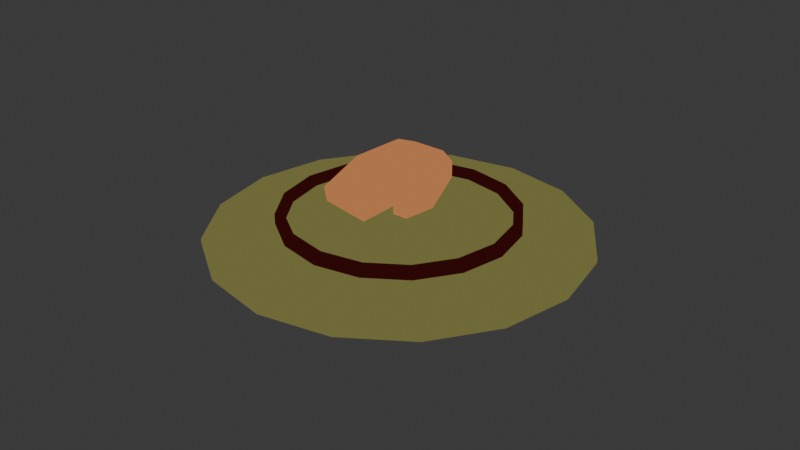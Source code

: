 # Source: instruments.blend  (saved by Blender 4.4.32; exported with 4.5.12 LTS)
import bpy
from mathutils import Matrix  # noqa: F401  (used for matrix-valued properties, if any)

bpy.ops.wm.read_factory_settings(use_empty=True)
scene = bpy.context.scene
scene.name = 'Scene'

# ---- collections
col_precussion = bpy.data.collections.new('Precussion'); scene.collection.children.link(col_precussion)
col_strings = bpy.data.collections.new('Strings'); scene.collection.children.link(col_strings)
col_winds = bpy.data.collections.new('Winds'); scene.collection.children.link(col_winds)

# ---- materials (node trees are filled in below, after node groups)
mat_tunic = bpy.data.materials.new('Tunic')
mat_skin = bpy.data.materials.new('Skin')
mat_fur = bpy.data.materials.new('Fur')
mat_hair = bpy.data.materials.new('Hair')
mat_white = bpy.data.materials.new('White')
mat_black = bpy.data.materials.new('Black')
mat_lips = bpy.data.materials.new('Lips')
mat_bronze = bpy.data.materials.new('Bronze')
mat_hardwood = bpy.data.materials.new('Hardwood')

# ---- material node trees
mat_tunic.use_nodes = True; mat_tunic.node_tree.nodes.clear()
_N = mat_tunic.node_tree.nodes; _L = mat_tunic.node_tree.links
n0 = _N.new('ShaderNodeOutputMaterial'); n0.name = 'Material Output'; n0.location = (300, 300)
n1 = _N.new('ShaderNodeBsdfDiffuse'); n1.name = 'Diffuse BSDF'; n1.location = (-416, 293)
n2 = _N.new('ShaderNodeValToRGB'); n2.name = 'Color Ramp'; n2.location = (21, 315)
n2.color_ramp.interpolation = 'CONSTANT'
while len(n2.color_ramp.elements) > 1: n2.color_ramp.elements.remove(n2.color_ramp.elements[-1])
n2.color_ramp.elements[0].position = 0.0; n2.color_ramp.elements[0].color = (0.0, 0.0279, 0.06205, 1.0)
_e = n2.color_ramp.elements.new(0.5); _e.color = (0.01163, 0.33, 0.4999, 1.0)
_e = n2.color_ramp.elements.new(0.95); _e.color = (0.2542, 1.0, 0.9401, 1.0)
n3 = _N.new('ShaderNodeShaderToRGB'); n3.name = 'Shader to RGB'; n3.location = (-195, 281)
_L.new(n2.outputs[0], n0.inputs[0])
_L.new(n1.outputs[0], n3.inputs[0])
_L.new(n3.outputs[0], n2.inputs[0])
n0.is_active_output = True
mat_skin.use_nodes = True; mat_skin.node_tree.nodes.clear()
_N = mat_skin.node_tree.nodes; _L = mat_skin.node_tree.links
n0 = _N.new('ShaderNodeOutputMaterial'); n0.name = 'Material Output'; n0.location = (300, 300)
n1 = _N.new('ShaderNodeBsdfDiffuse'); n1.name = 'Diffuse BSDF'; n1.location = (-416, 293)
n2 = _N.new('ShaderNodeValToRGB'); n2.name = 'Color Ramp'; n2.location = (21, 315)
n2.color_ramp.interpolation = 'CONSTANT'
while len(n2.color_ramp.elements) > 1: n2.color_ramp.elements.remove(n2.color_ramp.elements[-1])
n2.color_ramp.elements[0].position = 0.0; n2.color_ramp.elements[0].color = (0.06206, 0.01517, 0.004713, 1.0)
_e = n2.color_ramp.elements.new(0.5); _e.color = (0.4995, 0.187, 0.0685, 1.0)
_e = n2.color_ramp.elements.new(0.95); _e.color = (1.0, 0.4593, 0.4059, 1.0)
n3 = _N.new('ShaderNodeShaderToRGB'); n3.name = 'Shader to RGB'; n3.location = (-195, 281)
_L.new(n2.outputs[0], n0.inputs[0])
_L.new(n1.outputs[0], n3.inputs[0])
_L.new(n3.outputs[0], n2.inputs[0])
n0.is_active_output = True
mat_fur.use_nodes = True; mat_fur.node_tree.nodes.clear()
_N = mat_fur.node_tree.nodes; _L = mat_fur.node_tree.links
n0 = _N.new('ShaderNodeOutputMaterial'); n0.name = 'Material Output'; n0.location = (300, 300)
n1 = _N.new('ShaderNodeBsdfDiffuse'); n1.name = 'Diffuse BSDF'; n1.location = (-416, 293)
n2 = _N.new('ShaderNodeValToRGB'); n2.name = 'Color Ramp'; n2.location = (21, 315)
n2.color_ramp.interpolation = 'CONSTANT'
while len(n2.color_ramp.elements) > 1: n2.color_ramp.elements.remove(n2.color_ramp.elements[-1])
n2.color_ramp.elements[0].position = 0.0; n2.color_ramp.elements[0].color = (0.06209, 0.02884, 0.00928, 1.0)
_e = n2.color_ramp.elements.new(0.5); _e.color = (0.499, 0.1953, 0.04199, 1.0)
_e = n2.color_ramp.elements.new(0.95); _e.color = (1.0, 0.5336, 0.2223, 1.0)
n3 = _N.new('ShaderNodeShaderToRGB'); n3.name = 'Shader to RGB'; n3.location = (-195, 281)
_L.new(n2.outputs[0], n0.inputs[0])
_L.new(n1.outputs[0], n3.inputs[0])
_L.new(n3.outputs[0], n2.inputs[0])
n0.is_active_output = True
mat_hair.use_nodes = True; mat_hair.node_tree.nodes.clear()
_N = mat_hair.node_tree.nodes; _L = mat_hair.node_tree.links
n0 = _N.new('ShaderNodeOutputMaterial'); n0.name = 'Material Output'; n0.location = (300, 300)
n1 = _N.new('ShaderNodeBsdfDiffuse'); n1.name = 'Diffuse BSDF'; n1.location = (-416, 293)
n2 = _N.new('ShaderNodeValToRGB'); n2.name = 'Color Ramp'; n2.location = (21, 315)
n2.color_ramp.interpolation = 'CONSTANT'
while len(n2.color_ramp.elements) > 1: n2.color_ramp.elements.remove(n2.color_ramp.elements[-1])
n2.color_ramp.elements[0].position = 0.0; n2.color_ramp.elements[0].color = (0.004135, 0.003392, 0.003294, 1.0)
_e = n2.color_ramp.elements.new(0.5045); _e.color = (0.0142, 0.01055, 0.0107, 1.0)
_e = n2.color_ramp.elements.new(0.95); _e.color = (0.03706, 0.01381, 0.01473, 1.0)
n3 = _N.new('ShaderNodeShaderToRGB'); n3.name = 'Shader to RGB'; n3.location = (-195, 281)
_L.new(n2.outputs[0], n0.inputs[0])
_L.new(n1.outputs[0], n3.inputs[0])
_L.new(n3.outputs[0], n2.inputs[0])
n0.is_active_output = True
mat_white.use_nodes = True; mat_white.node_tree.nodes.clear()
_N = mat_white.node_tree.nodes; _L = mat_white.node_tree.links
n0 = _N.new('ShaderNodeOutputMaterial'); n0.name = 'Material Output'; n0.location = (300, 300)
n1 = _N.new('ShaderNodeBsdfDiffuse'); n1.name = 'Diffuse BSDF'; n1.location = (-57, 283)
_L.new(n1.outputs[0], n0.inputs[0])
n0.is_active_output = True
mat_black.use_nodes = True; mat_black.node_tree.nodes.clear()
_N = mat_black.node_tree.nodes; _L = mat_black.node_tree.links
n0 = _N.new('ShaderNodeOutputMaterial'); n0.name = 'Material Output'; n0.location = (300, 300)
n1 = _N.new('ShaderNodeBsdfDiffuse'); n1.name = 'Diffuse BSDF'; n1.location = (-57, 283)
n1.inputs[0].default_value = (0.0, 0.0, 0.0, 1.0)
_L.new(n1.outputs[0], n0.inputs[0])
n0.is_active_output = True
mat_lips.use_nodes = True; mat_lips.node_tree.nodes.clear()
_N = mat_lips.node_tree.nodes; _L = mat_lips.node_tree.links
n0 = _N.new('ShaderNodeOutputMaterial'); n0.name = 'Material Output'; n0.location = (300, 300)
n1 = _N.new('ShaderNodeBsdfDiffuse'); n1.name = 'Diffuse BSDF'; n1.location = (-416, 293)
n2 = _N.new('ShaderNodeValToRGB'); n2.name = 'Color Ramp'; n2.location = (21, 315)
n2.color_ramp.interpolation = 'CONSTANT'
while len(n2.color_ramp.elements) > 1: n2.color_ramp.elements.remove(n2.color_ramp.elements[-1])
n2.color_ramp.elements[0].position = 0.0; n2.color_ramp.elements[0].color = (0.06209, 0.01013, 0.006348, 1.0)
_e = n2.color_ramp.elements.new(0.5); _e.color = (0.4985, 0.1203, 0.1166, 1.0)
_e = n2.color_ramp.elements.new(0.95); _e.color = (1.0, 0.4194, 0.409, 1.0)
n3 = _N.new('ShaderNodeShaderToRGB'); n3.name = 'Shader to RGB'; n3.location = (-195, 281)
_L.new(n2.outputs[0], n0.inputs[0])
_L.new(n1.outputs[0], n3.inputs[0])
_L.new(n3.outputs[0], n2.inputs[0])
n0.is_active_output = True
mat_bronze.use_nodes = True; mat_bronze.node_tree.nodes.clear()
_N = mat_bronze.node_tree.nodes; _L = mat_bronze.node_tree.links
n0 = _N.new('ShaderNodeOutputMaterial'); n0.name = 'Material Output'; n0.location = (394, 313)
n1 = _N.new('ShaderNodeBsdfMetallic'); n1.name = 'Metallic BSDF'; n1.location = (-414, 333)
n1.inputs[4].default_value = 0.3
n2 = _N.new('ShaderNodeShaderToRGB'); n2.name = 'Shader to RGB'; n2.location = (-96, 308)
n3 = _N.new('ShaderNodeValToRGB'); n3.name = 'Color Ramp'; n3.location = (108, 315)
n3.color_ramp.interpolation = 'CONSTANT'
while len(n3.color_ramp.elements) > 1: n3.color_ramp.elements.remove(n3.color_ramp.elements[-1])
n3.color_ramp.elements[0].position = 0.0; n3.color_ramp.elements[0].color = (0.09361, 0.06934, 0.008578, 1.0)
_e = n3.color_ramp.elements.new(0.4); _e.color = (0.1602, 0.154, 0.04715, 1.0)
_e = n3.color_ramp.elements.new(0.9); _e.color = (1.0, 0.962, 0.3812, 1.0)
_L.new(n3.outputs[0], n0.inputs[0])
_L.new(n1.outputs[0], n2.inputs[0])
_L.new(n2.outputs[0], n3.inputs[0])
n0.is_active_output = True
mat_hardwood.use_nodes = True; mat_hardwood.node_tree.nodes.clear()
_N = mat_hardwood.node_tree.nodes; _L = mat_hardwood.node_tree.links
n0 = _N.new('ShaderNodeOutputMaterial'); n0.name = 'Material Output'; n0.location = (300, 300)
n1 = _N.new('ShaderNodeBsdfDiffuse'); n1.name = 'Diffuse BSDF'; n1.location = (-434, 261)
n2 = _N.new('ShaderNodeShaderToRGB'); n2.name = 'Shader to RGB'; n2.location = (-208, 252)
n3 = _N.new('ShaderNodeValToRGB'); n3.name = 'Color Ramp'; n3.location = (-10, 311)
n3.color_ramp.interpolation = 'CONSTANT'
while len(n3.color_ramp.elements) > 1: n3.color_ramp.elements.remove(n3.color_ramp.elements[-1])
n3.color_ramp.elements[0].position = 0.0; n3.color_ramp.elements[0].color = (0.03316, 0.00333, 0.003186, 1.0)
_e = n3.color_ramp.elements.new(0.7); _e.color = (0.1654, 0.02848, 0.01281, 1.0)
_e = n3.color_ramp.elements.new(0.95); _e.color = (0.3, 0.07245, 0.02628, 1.0)
_L.new(n1.outputs[0], n2.inputs[0])
_L.new(n2.outputs[0], n3.inputs[0])
_L.new(n3.outputs[0], n0.inputs[0])
n0.is_active_output = True

# ---- world
world_world = bpy.data.worlds.new('World'); scene.world = world_world
world_world.use_nodes = True; world_world.node_tree.nodes.clear()
_N = world_world.node_tree.nodes; _L = world_world.node_tree.links
n0 = _N.new('ShaderNodeOutputWorld'); n0.name = 'World Output'; n0.location = (300, 300)
n1 = _N.new('ShaderNodeBackground'); n1.name = 'Background'; n1.location = (10, 300)
n1.inputs[0].default_value = (0.05088, 0.05088, 0.05088, 1.0)
_L.new(n1.outputs[0], n0.inputs[0])
n0.is_active_output = True
world_world.color = (0.05088, 0.05088, 0.05088)
world_world.sun_shadow_jitter_overblur = 0.0

# ---- meshes
me_cube_008 = bpy.data.meshes.new('Cube.008')
me_cube_008.from_pydata([(0.003043, 0.06541, 0.04533), (0.003043, 0.06541, 0.06116), (-0.03471, 0.06541, 0.04533), (-0.03471, 0.06541, 0.06116), (0.01345, -0.07003, 0.03552), (0.01292, -0.07281, 0.05154), (-0.04458, -0.05887, 0.03552), (-0.04511, -0.06165, 0.05154), (-0.04538, 0.05154, 0.04085), (-0.04538, 0.05154, 0.06564), (-0.04917, -0.008585, 0.06564), (0.0206, -0.008585, 0.04085), (-0.04917, -0.008585, 0.04085), (0.0206, -0.008585, 0.06564), (0.02222, 0.0559, 0.03997), (0.02222, 0.0559, 0.05806), (0.04745, -0.007683, 0.03701), (0.04745, -0.007683, 0.05635), (0.02579, -0.04108, 0.03634), (0.02579, -0.04108, 0.05158), (0.04183, -0.04065, 0.03634), (0.04183, -0.04065, 0.05158)], [], [(0, 1, 3, 2), (12, 10, 7, 6), (6, 7, 5, 4), (12, 6, 4, 11), (9, 3, 1), (10, 9, 1, 13), (2, 8, 0), (13, 1, 15, 17), (2, 3, 9, 8), (4, 5, 13, 11), (7, 10, 13, 5), (8, 12, 11, 0), (8, 9, 10, 12), (16, 17, 15, 14), (11, 13, 19, 18), (1, 0, 14, 15), (0, 11, 16, 14), (18, 19, 21, 20), (13, 17, 21, 19), (17, 16, 20, 21), (16, 11, 18, 20)])
me_cube_008.polygons.foreach_set('use_smooth', [True] * 21)
me_cube_008.polygons.foreach_set('material_index', [1, 1, 1, 1, 1, 1, 1, 1, 1, 1, 1, 1, 1, 1, 1, 1, 1, 1, 1, 1, 1])
_uv = me_cube_008.uv_layers.new(name='UVMap')
_uv.uv.foreach_set('vector', [0.375, 0.0, 0.625, 0.0, 0.625, 0.25, 0.375, 0.25, 0.375, 0.4086, 0.625, 0.4086, 0.625, 0.5, 0.375, 0.5, 0.375, 0.5, 0.625, 0.5, 0.625, 0.75, 0.375, 0.75, 0.2836, 0.5, 0.375, 0.5, 0.375, 0.75, 0.2836, 0.75, 0.8409, 0.5, 0.875, 0.5, 0.8409, 0.75, 0.7164, 0.5, 0.8409, 0.5, 0.8409, 0.75, 0.7164, 0.75, 0.125, 0.5, 0.1591, 0.5, 0.125, 0.75, 0.7164, 0.75, 0.8409, 0.75, 0.8409, 0.75, 0.7164, 0.75, 0.375, 0.25, 0.625, 0.25, 0.625, 0.2841, 0.375, 0.2841, 0.375, 0.75, 0.625, 0.75, 0.625, 0.8414, 0.375, 0.8414, 0.625, 0.5, 0.7164, 0.5, 0.7164, 0.75, 0.625, 0.75, 0.1591, 0.5, 0.2836, 0.5, 0.2836, 0.75, 0.1591, 0.75, 0.375, 0.2841, 0.625, 0.2841, 0.625, 0.4086, 0.375, 0.4086, 0.375, 0.8414, 0.625, 0.8414, 0.625, 0.9659, 0.375, 0.9659, 0.375, 0.8414, 0.625, 0.8414, 0.625, 0.8414, 0.375, 0.8414, 0.625, 0.9659, 0.375, 0.9659, 0.375, 0.9659, 0.625, 0.9659, 0.1591, 0.75, 0.2836, 0.75, 0.2836, 0.75, 0.1591, 0.75, 0.375, 0.8414, 0.625, 0.8414, 0.625, 0.8414, 0.375, 0.8414, 0.7164, 0.75, 0.7164, 0.75, 0.7164, 0.75, 0.7164, 0.75, 0.625, 0.8414, 0.375, 0.8414, 0.375, 0.8414, 0.625, 0.8414, 0.2836, 0.75, 0.2836, 0.75, 0.2836, 0.75, 0.2836, 0.75])
me_cube_008.materials.append(mat_tunic)
me_cube_008.materials.append(mat_skin)
me_cube_008.materials.append(mat_fur)
me_cube_008.materials.append(mat_hair)
me_cube_008.materials.append(mat_white)
me_cube_008.materials.append(mat_black)
me_cube_008.materials.append(mat_lips)
me_cube_008.use_mirror_x = True
me_cube_008.use_paint_bone_selection = False
me_cube_008.use_paint_mask_vertex = True
me_cube_008.update()
me_cylinder_001 = bpy.data.meshes.new('Cylinder.001')
me_cylinder_001.from_pydata([(0.0, -4.657e-10, 0.02006), (0.0, -4.657e-10, 0.02506), (0.0, 0.2, -0.01086), (0.07654, 0.1848, -0.01086), (0.07654, 0.1848, -0.005858), (0.0, 0.2, -0.005858), (0.1414, 0.1414, -0.01086), (0.1414, 0.1414, -0.005858), (0.1848, 0.07654, -0.01086), (0.1848, 0.07654, -0.005858), (0.2, 0.0, -0.01086), (0.2, 0.0, -0.005858), (0.1848, -0.07654, -0.01086), (0.1848, -0.07654, -0.005858), (0.1414, -0.1414, -0.01086), (0.1414, -0.1414, -0.005858), (0.07654, -0.1848, -0.01086), (0.07654, -0.1848, -0.005858), (0.0, -0.2, -0.01086), (0.0, -0.2, -0.005858), (-0.07654, -0.1848, -0.01086), (-0.07654, -0.1848, -0.005858), (-0.1414, -0.1414, -0.01086), (-0.1414, -0.1414, -0.005858), (-0.1848, -0.07654, -0.01086), (-0.1848, -0.07654, -0.005858), (-0.2, 0.0, -0.01086), (-0.2, 0.0, -0.005858), (-0.1848, 0.07654, -0.01086), (-0.1848, 0.07654, -0.005858), (-0.1414, 0.1414, -0.01086), (-0.1414, 0.1414, -0.005858), (-0.07654, 0.1848, -0.01086), (-0.07654, 0.1848, -0.005858), (0.0, 0.162, -0.005466), (0.06198, 0.1496, -0.005466), (0.06198, 0.1496, -0.000466), (0.0, 0.162, -0.000466), (0.1145, 0.1145, -0.005466), (0.1145, 0.1145, -0.000466), (0.1496, 0.06198, -0.005466), (0.1496, 0.06198, -0.000466), (0.162, 0.0, -0.005466), (0.162, 0.0, -0.000466), (0.1496, -0.06198, -0.005466), (0.1496, -0.06198, -0.000466), (0.1145, -0.1145, -0.005466), (0.1145, -0.1145, -0.000466), (0.06198, -0.1496, -0.005466), (0.06198, -0.1496, -0.000466), (0.0, -0.162, -0.005466), (0.0, -0.162, -0.000466), (-0.06198, -0.1496, -0.005466), (-0.06198, -0.1496, -0.000466), (-0.1145, -0.1145, -0.005466), (-0.1145, -0.1145, -0.000466), (-0.1496, -0.06198, -0.005466), (-0.1496, -0.06198, -0.000466), (-0.162, 0.0, -0.005466), (-0.162, 0.0, -0.000466), (-0.1496, 0.06198, -0.005466), (-0.1496, 0.06198, -0.000466), (-0.1145, 0.1145, -0.005466), (-0.1145, 0.1145, -0.000466), (-0.06198, 0.1496, -0.005466), (-0.06198, 0.1496, -0.000466), (0.0, 0.09847, 0.008078), (0.03768, 0.09097, 0.008078), (0.03768, 0.09097, 0.01308), (0.0, 0.09847, 0.01308), (0.06963, 0.06963, 0.008078), (0.06963, 0.06963, 0.01308), (0.09097, 0.03768, 0.008078), (0.09097, 0.03768, 0.01308), (0.09847, 0.0, 0.008078), (0.09847, 0.0, 0.01308), (0.09097, -0.03768, 0.008078), (0.09097, -0.03768, 0.01308), (0.06963, -0.06963, 0.008078), (0.06963, -0.06963, 0.01308), (0.03768, -0.09097, 0.008078), (0.03768, -0.09097, 0.01308), (0.0, -0.09847, 0.008078), (0.0, -0.09847, 0.01308), (-0.03768, -0.09097, 0.008078), (-0.03768, -0.09097, 0.01308), (-0.06963, -0.06963, 0.008078), (-0.06963, -0.06963, 0.01308), (-0.09097, -0.03768, 0.008078), (-0.09097, -0.03768, 0.01308), (-0.09847, 0.0, 0.008078), (-0.09847, 0.0, 0.01308), (-0.09097, 0.03768, 0.008078), (-0.09097, 0.03768, 0.01308), (-0.06963, 0.06963, 0.008078), (-0.06963, 0.06963, 0.01308), (-0.03768, 0.09097, 0.008078), (-0.03768, 0.09097, 0.01308), (-1.215e-08, 0.03892, 0.01487), (0.01489, 0.03595, 0.01487), (0.01489, 0.03595, 0.01987), (-1.215e-08, 0.03892, 0.01987), (0.02752, 0.02752, 0.01487), (0.02752, 0.02752, 0.01987), (0.03595, 0.01489, 0.01487), (0.03595, 0.01489, 0.01987), (0.03892, 1.138e-08, 0.01487), (0.03892, 1.138e-08, 0.01987), (0.03595, -0.01489, 0.01487), (0.03595, -0.01489, 0.01987), (0.02752, -0.02752, 0.01487), (0.02752, -0.02752, 0.01987), (0.01489, -0.03595, 0.01487), (0.01489, -0.03595, 0.01987), (1.061e-08, -0.03892, 0.01487), (1.061e-08, -0.03892, 0.01987), (-0.01489, -0.03595, 0.01487), (-0.01489, -0.03595, 0.01987), (-0.02752, -0.02752, 0.01487), (-0.02752, -0.02752, 0.01987), (-0.03595, -0.01489, 0.01487), (-0.03595, -0.01489, 0.01987), (-0.03892, -1.138e-08, 0.01487), (-0.03892, -1.138e-08, 0.01987), (-0.03595, 0.01489, 0.01487), (-0.03595, 0.01489, 0.01987), (-0.02752, 0.02752, 0.01487), (-0.02752, 0.02752, 0.01987), (-0.01489, 0.03595, 0.01487), (-0.01489, 0.03595, 0.01987)], [], [(2, 5, 4, 3), (3, 4, 7, 6), (6, 7, 9, 8), (8, 9, 11, 10), (10, 11, 13, 12), (12, 13, 15, 14), (14, 15, 17, 16), (16, 17, 19, 18), (18, 19, 21, 20), (20, 21, 23, 22), (22, 23, 25, 24), (24, 25, 27, 26), (26, 27, 29, 28), (28, 29, 31, 30), (30, 31, 33, 32), (32, 33, 5, 2), (35, 34, 2, 3), (37, 36, 4, 5), (38, 35, 3, 6), (36, 39, 7, 4), (40, 38, 6, 8), (39, 41, 9, 7), (42, 40, 8, 10), (41, 43, 11, 9), (44, 42, 10, 12), (43, 45, 13, 11), (46, 44, 12, 14), (45, 47, 15, 13), (48, 46, 14, 16), (47, 49, 17, 15), (50, 48, 16, 18), (49, 51, 19, 17), (52, 50, 18, 20), (51, 53, 21, 19), (54, 52, 20, 22), (53, 55, 23, 21), (56, 54, 22, 24), (55, 57, 25, 23), (58, 56, 24, 26), (57, 59, 27, 25), (60, 58, 26, 28), (59, 61, 29, 27), (62, 60, 28, 30), (61, 63, 31, 29), (64, 62, 30, 32), (63, 65, 33, 31), (34, 64, 32, 2), (65, 37, 5, 33), (67, 66, 34, 35), (69, 68, 36, 37), (70, 67, 35, 38), (68, 71, 39, 36), (72, 70, 38, 40), (71, 73, 41, 39), (74, 72, 40, 42), (73, 75, 43, 41), (76, 74, 42, 44), (75, 77, 45, 43), (78, 76, 44, 46), (77, 79, 47, 45), (80, 78, 46, 48), (79, 81, 49, 47), (82, 80, 48, 50), (81, 83, 51, 49), (84, 82, 50, 52), (83, 85, 53, 51), (86, 84, 52, 54), (85, 87, 55, 53), (88, 86, 54, 56), (87, 89, 57, 55), (90, 88, 56, 58), (89, 91, 59, 57), (92, 90, 58, 60), (91, 93, 61, 59), (94, 92, 60, 62), (93, 95, 63, 61), (96, 94, 62, 64), (95, 97, 65, 63), (66, 96, 64, 34), (97, 69, 37, 65), (99, 98, 66, 67), (101, 100, 68, 69), (102, 99, 67, 70), (100, 103, 71, 68), (104, 102, 70, 72), (103, 105, 73, 71), (106, 104, 72, 74), (105, 107, 75, 73), (108, 106, 74, 76), (107, 109, 77, 75), (110, 108, 76, 78), (109, 111, 79, 77), (112, 110, 78, 80), (111, 113, 81, 79), (114, 112, 80, 82), (113, 115, 83, 81), (116, 114, 82, 84), (115, 117, 85, 83), (118, 116, 84, 86), (117, 119, 87, 85), (120, 118, 86, 88), (119, 121, 89, 87), (122, 120, 88, 90), (121, 123, 91, 89), (124, 122, 90, 92), (123, 125, 93, 91), (126, 124, 92, 94), (125, 127, 95, 93), (128, 126, 94, 96), (127, 129, 97, 95), (98, 128, 96, 66), (129, 101, 69, 97), (0, 98, 99), (1, 100, 101), (0, 99, 102), (1, 103, 100), (0, 102, 104), (1, 105, 103), (0, 104, 106), (1, 107, 105), (0, 106, 108), (1, 109, 107), (0, 108, 110), (1, 111, 109), (0, 110, 112), (1, 113, 111), (0, 112, 114), (1, 115, 113), (0, 114, 116), (1, 117, 115), (0, 116, 118), (1, 119, 117), (0, 118, 120), (1, 121, 119), (0, 120, 122), (1, 123, 121), (0, 122, 124), (1, 125, 123), (0, 124, 126), (1, 127, 125), (0, 126, 128), (1, 129, 127), (0, 128, 98), (1, 101, 129)])
me_cylinder_001.polygons.foreach_set('use_smooth', [True] * 144)
_uv = me_cylinder_001.uv_layers.new(name='UVMap')
_uv.uv.foreach_set('vector', [1.0, 0.5, 1.0, 1.0, 0.9375, 1.0, 0.9375, 0.5, 0.9375, 0.5, 0.9375, 1.0, 0.875, 1.0, 0.875, 0.5, 0.875, 0.5, 0.875, 1.0, 0.8125, 1.0, 0.8125, 0.5, 0.8125, 0.5, 0.8125, 1.0, 0.75, 1.0, 0.75, 0.5, 0.75, 0.5, 0.75, 1.0, 0.6875, 1.0, 0.6875, 0.5, 0.6875, 0.5, 0.6875, 1.0, 0.625, 1.0, 0.625, 0.5, 0.625, 0.5, 0.625, 1.0, 0.5625, 1.0, 0.5625, 0.5, 0.5625, 0.5, 0.5625, 1.0, 0.5, 1.0, 0.5, 0.5, 0.5, 0.5, 0.5, 1.0, 0.4375, 1.0, 0.4375, 0.5, 0.4375, 0.5, 0.4375, 1.0, 0.375, 1.0, 0.375, 0.5, 0.375, 0.5, 0.375, 1.0, 0.3125, 1.0, 0.3125, 0.5, 0.3125, 0.5, 0.3125, 1.0, 0.25, 1.0, 0.25, 0.5, 0.25, 0.5, 0.25, 1.0, 0.1875, 1.0, 0.1875, 0.5, 0.1875, 0.5, 0.1875, 1.0, 0.125, 1.0, 0.125, 0.5, 0.125, 0.5, 0.125, 1.0, 0.0625, 1.0, 0.0625, 0.5, 0.0625, 0.5, 0.0625, 1.0, 0.0, 1.0, 0.0, 0.5, 0.8244, 0.4295, 0.75, 0.4443, 0.75, 0.49, 0.8418, 0.4717, 0.25, 0.4443, 0.3244, 0.4295, 0.3418, 0.4717, 0.25, 0.49, 0.8874, 0.3874, 0.8244, 0.4295, 0.8418, 0.4717, 0.9197, 0.4197, 0.3244, 0.4295, 0.3874, 0.3874, 0.4197, 0.4197, 0.3418, 0.4717, 0.9295, 0.3244, 0.8874, 0.3874, 0.9197, 0.4197, 0.9717, 0.3418, 0.3874, 0.3874, 0.4295, 0.3244, 0.4717, 0.3418, 0.4197, 0.4197, 0.9443, 0.25, 0.9295, 0.3244, 0.9717, 0.3418, 0.99, 0.25, 0.4295, 0.3244, 0.4443, 0.25, 0.49, 0.25, 0.4717, 0.3418, 0.9295, 0.1756, 0.9443, 0.25, 0.99, 0.25, 0.9717, 0.1582, 0.4443, 0.25, 0.4295, 0.1756, 0.4717, 0.1582, 0.49, 0.25, 0.8874, 0.1126, 0.9295, 0.1756, 0.9717, 0.1582, 0.9197, 0.08029, 0.4295, 0.1756, 0.3874, 0.1126, 0.4197, 0.08029, 0.4717, 0.1582, 0.8244, 0.07045, 0.8874, 0.1126, 0.9197, 0.08029, 0.8418, 0.02827, 0.3874, 0.1126, 0.3244, 0.07045, 0.3418, 0.02827, 0.4197, 0.08029, 0.75, 0.05566, 0.8244, 0.07045, 0.8418, 0.02827, 0.75, 0.01, 0.3244, 0.07045, 0.25, 0.05566, 0.25, 0.01, 0.3418, 0.02827, 0.6756, 0.07045, 0.75, 0.05566, 0.75, 0.01, 0.6582, 0.02827, 0.25, 0.05566, 0.1756, 0.07045, 0.1582, 0.02827, 0.25, 0.01, 0.6126, 0.1126, 0.6756, 0.07045, 0.6582, 0.02827, 0.5803, 0.08029, 0.1756, 0.07045, 0.1126, 0.1126, 0.08029, 0.08029, 0.1582, 0.02827, 0.5705, 0.1756, 0.6126, 0.1126, 0.5803, 0.08029, 0.5283, 0.1582, 0.1126, 0.1126, 0.07045, 0.1756, 0.02827, 0.1582, 0.08029, 0.08029, 0.5557, 0.25, 0.5705, 0.1756, 0.5283, 0.1582, 0.51, 0.25, 0.07045, 0.1756, 0.05566, 0.25, 0.01, 0.25, 0.02827, 0.1582, 0.5705, 0.3244, 0.5557, 0.25, 0.51, 0.25, 0.5283, 0.3418, 0.05566, 0.25, 0.07045, 0.3244, 0.02827, 0.3418, 0.01, 0.25, 0.6126, 0.3874, 0.5705, 0.3244, 0.5283, 0.3418, 0.5803, 0.4197, 0.07045, 0.3244, 0.1126, 0.3874, 0.08029, 0.4197, 0.02827, 0.3418, 0.6756, 0.4295, 0.6126, 0.3874, 0.5803, 0.4197, 0.6582, 0.4717, 0.1126, 0.3874, 0.1756, 0.4295, 0.1582, 0.4717, 0.08029, 0.4197, 0.75, 0.4443, 0.6756, 0.4295, 0.6582, 0.4717, 0.75, 0.49, 0.1756, 0.4295, 0.25, 0.4443, 0.25, 0.49, 0.1582, 0.4717, 0.7952, 0.3592, 0.75, 0.3682, 0.75, 0.4443, 0.8244, 0.4295, 0.25, 0.3682, 0.2952, 0.3592, 0.3244, 0.4295, 0.25, 0.4443, 0.8336, 0.3336, 0.7952, 0.3592, 0.8244, 0.4295, 0.8874, 0.3874, 0.2952, 0.3592, 0.3336, 0.3336, 0.3874, 0.3874, 0.3244, 0.4295, 0.8592, 0.2952, 0.8336, 0.3336, 0.8874, 0.3874, 0.9295, 0.3244, 0.3336, 0.3336, 0.3592, 0.2952, 0.4295, 0.3244, 0.3874, 0.3874, 0.8682, 0.25, 0.8592, 0.2952, 0.9295, 0.3244, 0.9443, 0.25, 0.3592, 0.2952, 0.3682, 0.25, 0.4443, 0.25, 0.4295, 0.3244, 0.8592, 0.2048, 0.8682, 0.25, 0.9443, 0.25, 0.9295, 0.1756, 0.3682, 0.25, 0.3592, 0.2048, 0.4295, 0.1756, 0.4443, 0.25, 0.8336, 0.1664, 0.8592, 0.2048, 0.9295, 0.1756, 0.8874, 0.1126, 0.3592, 0.2048, 0.3336, 0.1664, 0.3874, 0.1126, 0.4295, 0.1756, 0.7952, 0.1408, 0.8336, 0.1664, 0.8874, 0.1126, 0.8244, 0.07045, 0.3336, 0.1664, 0.2952, 0.1408, 0.3244, 0.07045, 0.3874, 0.1126, 0.75, 0.1318, 0.7952, 0.1408, 0.8244, 0.07045, 0.75, 0.05566, 0.2952, 0.1408, 0.25, 0.1318, 0.25, 0.05566, 0.3244, 0.07045, 0.7048, 0.1408, 0.75, 0.1318, 0.75, 0.05566, 0.6756, 0.07045, 0.25, 0.1318, 0.2048, 0.1408, 0.1756, 0.07045, 0.25, 0.05566, 0.6664, 0.1664, 0.7048, 0.1408, 0.6756, 0.07045, 0.6126, 0.1126, 0.2048, 0.1408, 0.1664, 0.1664, 0.1126, 0.1126, 0.1756, 0.07045, 0.6408, 0.2048, 0.6664, 0.1664, 0.6126, 0.1126, 0.5705, 0.1756, 0.1664, 0.1664, 0.1408, 0.2048, 0.07045, 0.1756, 0.1126, 0.1126, 0.6318, 0.25, 0.6408, 0.2048, 0.5705, 0.1756, 0.5557, 0.25, 0.1408, 0.2048, 0.1318, 0.25, 0.05566, 0.25, 0.07045, 0.1756, 0.6408, 0.2952, 0.6318, 0.25, 0.5557, 0.25, 0.5705, 0.3244, 0.1318, 0.25, 0.1408, 0.2952, 0.07045, 0.3244, 0.05566, 0.25, 0.6664, 0.3336, 0.6408, 0.2952, 0.5705, 0.3244, 0.6126, 0.3874, 0.1408, 0.2952, 0.1664, 0.3336, 0.1126, 0.3874, 0.07045, 0.3244, 0.7048, 0.3592, 0.6664, 0.3336, 0.6126, 0.3874, 0.6756, 0.4295, 0.1664, 0.3336, 0.2048, 0.3592, 0.1756, 0.4295, 0.1126, 0.3874, 0.75, 0.3682, 0.7048, 0.3592, 0.6756, 0.4295, 0.75, 0.4443, 0.2048, 0.3592, 0.25, 0.3682, 0.25, 0.4443, 0.1756, 0.4295, 0.7607, 0.2759, 0.75, 0.2781, 0.75, 0.3682, 0.7952, 0.3592, 0.25, 0.2781, 0.2607, 0.2759, 0.2952, 0.3592, 0.25, 0.3682, 0.7699, 0.2699, 0.7607, 0.2759, 0.7952, 0.3592, 0.8336, 0.3336, 0.2607, 0.2759, 0.2699, 0.2699, 0.3336, 0.3336, 0.2952, 0.3592, 0.7759, 0.2607, 0.7699, 0.2699, 0.8336, 0.3336, 0.8592, 0.2952, 0.2699, 0.2699, 0.2759, 0.2607, 0.3592, 0.2952, 0.3336, 0.3336, 0.7781, 0.25, 0.7759, 0.2607, 0.8592, 0.2952, 0.8682, 0.25, 0.2759, 0.2607, 0.2781, 0.25, 0.3682, 0.25, 0.3592, 0.2952, 0.7759, 0.2393, 0.7781, 0.25, 0.8682, 0.25, 0.8592, 0.2048, 0.2781, 0.25, 0.2759, 0.2393, 0.3592, 0.2048, 0.3682, 0.25, 0.7699, 0.2301, 0.7759, 0.2393, 0.8592, 0.2048, 0.8336, 0.1664, 0.2759, 0.2393, 0.2699, 0.2301, 0.3336, 0.1664, 0.3592, 0.2048, 0.7607, 0.2241, 0.7699, 0.2301, 0.8336, 0.1664, 0.7952, 0.1408, 0.2699, 0.2301, 0.2607, 0.2241, 0.2952, 0.1408, 0.3336, 0.1664, 0.75, 0.2219, 0.7607, 0.2241, 0.7952, 0.1408, 0.75, 0.1318, 0.2607, 0.2241, 0.25, 0.2219, 0.25, 0.1318, 0.2952, 0.1408, 0.7393, 0.2241, 0.75, 0.2219, 0.75, 0.1318, 0.7048, 0.1408, 0.25, 0.2219, 0.2393, 0.2241, 0.2048, 0.1408, 0.25, 0.1318, 0.7301, 0.2301, 0.7393, 0.2241, 0.7048, 0.1408, 0.6664, 0.1664, 0.2393, 0.2241, 0.2301, 0.2301, 0.1664, 0.1664, 0.2048, 0.1408, 0.7241, 0.2393, 0.7301, 0.2301, 0.6664, 0.1664, 0.6408, 0.2048, 0.2301, 0.2301, 0.2241, 0.2393, 0.1408, 0.2048, 0.1664, 0.1664, 0.7219, 0.25, 0.7241, 0.2393, 0.6408, 0.2048, 0.6318, 0.25, 0.2241, 0.2393, 0.2219, 0.25, 0.1318, 0.25, 0.1408, 0.2048, 0.7241, 0.2607, 0.7219, 0.25, 0.6318, 0.25, 0.6408, 0.2952, 0.2219, 0.25, 0.2241, 0.2607, 0.1408, 0.2952, 0.1318, 0.25, 0.7301, 0.2699, 0.7241, 0.2607, 0.6408, 0.2952, 0.6664, 0.3336, 0.2241, 0.2607, 0.2301, 0.2699, 0.1664, 0.3336, 0.1408, 0.2952, 0.7393, 0.2759, 0.7301, 0.2699, 0.6664, 0.3336, 0.7048, 0.3592, 0.2301, 0.2699, 0.2393, 0.2759, 0.2048, 0.3592, 0.1664, 0.3336, 0.75, 0.2781, 0.7393, 0.2759, 0.7048, 0.3592, 0.75, 0.3682, 0.2393, 0.2759, 0.25, 0.2781, 0.25, 0.3682, 0.2048, 0.3592, 0.75, 0.2667, 0.75, 0.2781, 0.7607, 0.2759, 0.2564, 0.2654, 0.2607, 0.2759, 0.25, 0.2781, 0.7564, 0.2654, 0.7607, 0.2759, 0.7699, 0.2699, 0.2618, 0.2618, 0.2699, 0.2699, 0.2607, 0.2759, 0.7618, 0.2618, 0.7699, 0.2699, 0.7759, 0.2607, 0.2654, 0.2564, 0.2759, 0.2607, 0.2699, 0.2699, 0.7654, 0.2564, 0.7759, 0.2607, 0.7781, 0.25, 0.2667, 0.25, 0.2781, 0.25, 0.2759, 0.2607, 0.7667, 0.25, 0.7781, 0.25, 0.7759, 0.2393, 0.2654, 0.2436, 0.2759, 0.2393, 0.2781, 0.25, 0.7654, 0.2436, 0.7759, 0.2393, 0.7699, 0.2301, 0.2618, 0.2382, 0.2699, 0.2301, 0.2759, 0.2393, 0.7618, 0.2382, 0.7699, 0.2301, 0.7607, 0.2241, 0.2564, 0.2346, 0.2607, 0.2241, 0.2699, 0.2301, 0.7564, 0.2346, 0.7607, 0.2241, 0.75, 0.2219, 0.25, 0.2333, 0.25, 0.2219, 0.2607, 0.2241, 0.75, 0.2333, 0.75, 0.2219, 0.7393, 0.2241, 0.2436, 0.2346, 0.2393, 0.2241, 0.25, 0.2219, 0.7436, 0.2346, 0.7393, 0.2241, 0.7301, 0.2301, 0.2382, 0.2382, 0.2301, 0.2301, 0.2393, 0.2241, 0.7382, 0.2382, 0.7301, 0.2301, 0.7241, 0.2393, 0.2346, 0.2436, 0.2241, 0.2393, 0.2301, 0.2301, 0.7346, 0.2436, 0.7241, 0.2393, 0.7219, 0.25, 0.2333, 0.25, 0.2219, 0.25, 0.2241, 0.2393, 0.7333, 0.25, 0.7219, 0.25, 0.7241, 0.2607, 0.2346, 0.2564, 0.2241, 0.2607, 0.2219, 0.25, 0.7346, 0.2564, 0.7241, 0.2607, 0.7301, 0.2699, 0.2382, 0.2618, 0.2301, 0.2699, 0.2241, 0.2607, 0.7382, 0.2618, 0.7301, 0.2699, 0.7393, 0.2759, 0.2436, 0.2654, 0.2393, 0.2759, 0.2301, 0.2699, 0.7436, 0.2654, 0.7393, 0.2759, 0.75, 0.2781, 0.25, 0.2667, 0.25, 0.2781, 0.2393, 0.2759])
me_cylinder_001.materials.append(mat_bronze)
me_cylinder_001.update()
me_cylinder_002 = bpy.data.meshes.new('Cylinder.002')
me_cylinder_002.from_pydata([(-1.734e-10, 0.1158, -0.01815), (-1.734e-10, 0.1255, 0.01815), (0.04433, 0.107, -0.01815), (0.04804, 0.116, 0.01815), (0.08191, 0.08191, -0.01815), (0.08876, 0.08876, 0.01815), (0.107, 0.04433, -0.01815), (0.116, 0.04804, 0.01815), (0.1158, 8.092e-10, -0.01815), (0.1255, 8.092e-10, 0.01815), (0.107, -0.04433, -0.01815), (0.116, -0.04804, 0.01815), (0.08191, -0.08191, -0.01815), (0.08876, -0.08876, 0.01815), (0.04433, -0.107, -0.01815), (0.04804, -0.116, 0.01815), (-1.734e-10, -0.1158, -0.01815), (-1.734e-10, -0.1255, 0.01815), (-0.04433, -0.107, -0.01815), (-0.04804, -0.116, 0.01815), (-0.08191, -0.08191, -0.01815), (-0.08876, -0.08876, 0.01815), (-0.107, -0.04433, -0.01815), (-0.116, -0.04804, 0.01815), (-0.1158, 8.092e-10, -0.01815), (-0.1255, 8.092e-10, 0.01815), (-0.107, 0.04433, -0.01815), (-0.116, 0.04804, 0.01815), (-0.08191, 0.08191, -0.01815), (-0.08876, 0.08876, 0.01815), (-0.04433, 0.107, -0.01815), (-0.04804, 0.116, 0.01815), (-1.734e-10, 0.1255, -0.01815), (0.04804, 0.116, -0.01815), (0.08876, 0.08876, -0.01815), (0.116, 0.04804, -0.01815), (0.1255, 8.092e-10, -0.01815), (0.116, -0.04804, -0.01815), (0.08876, -0.08876, -0.01815), (0.04804, -0.116, -0.01815), (-1.734e-10, -0.1255, -0.01815), (-0.04804, -0.116, -0.01815), (-0.08876, -0.08876, -0.01815), (-0.116, -0.04804, -0.01815), (-0.1255, 8.092e-10, -0.01815), (-0.116, 0.04804, -0.01815), (-0.08876, 0.08876, -0.01815), (-0.04804, 0.116, -0.01815), (-1.734e-10, 0.1158, 0.01815), (0.04433, 0.107, 0.01815), (0.08191, 0.08191, 0.01815), (0.107, 0.04433, 0.01815), (0.1158, 8.092e-10, 0.01815), (0.107, -0.04433, 0.01815), (0.08191, -0.08191, 0.01815), (0.04433, -0.107, 0.01815), (-1.734e-10, -0.1158, 0.01815), (-0.04433, -0.107, 0.01815), (-0.08191, -0.08191, 0.01815), (-0.107, -0.04433, 0.01815), (-0.1158, 8.092e-10, 0.01815), (-0.107, 0.04433, 0.01815), (-0.08191, 0.08191, 0.01815), (-0.04433, 0.107, 0.01815), (-1.734e-10, 0.1255, -0.002193), (-1.734e-10, 0.1255, 0.002193), (0.04804, 0.116, 0.002193), (0.04804, 0.116, -0.002193), (0.08876, 0.08876, 0.002193), (0.08876, 0.08876, -0.002193), (0.116, 0.04804, 0.002193), (0.116, 0.04804, -0.002193), (0.1255, 8.092e-10, 0.002193), (0.1255, 8.092e-10, -0.002193), (0.116, -0.04804, 0.002193), (0.116, -0.04804, -0.002193), (0.08876, -0.08876, 0.002193), (0.08876, -0.08876, -0.002193), (0.04804, -0.116, 0.002193), (0.04804, -0.116, -0.002193), (-1.734e-10, -0.1255, 0.002193), (-1.734e-10, -0.1255, -0.002193), (-0.04804, -0.116, 0.002193), (-0.04804, -0.116, -0.002193), (-0.08876, -0.08876, 0.002193), (-0.08876, -0.08876, -0.002193), (-0.116, -0.04804, 0.002193), (-0.116, -0.04804, -0.002193), (-0.1255, 8.092e-10, 0.002193), (-0.1255, 8.092e-10, -0.002193), (-0.116, 0.04804, 0.002193), (-0.116, 0.04804, -0.002193), (-0.08876, 0.08876, 0.002193), (-0.08876, 0.08876, -0.002193), (-0.04804, 0.116, 0.002193), (-0.04804, 0.116, -0.002193), (0.1158, 8.092e-10, -0.002193), (0.1158, 8.092e-10, 0.002193), (0.107, 0.04433, 0.002193), (0.107, 0.04433, -0.002193), (-0.1158, 8.092e-10, -0.002193), (-0.1158, 8.092e-10, 0.002193), (-0.107, -0.04433, 0.002193), (-0.107, -0.04433, -0.002193), (0.107, -0.04433, -0.002193), (0.107, -0.04433, 0.002193), (-0.107, 0.04433, -0.002193), (-0.107, 0.04433, 0.002193), (0.08191, -0.08191, -0.002193), (0.08191, -0.08191, 0.002193), (-0.08191, 0.08191, -0.002193), (-0.08191, 0.08191, 0.002193), (0.04433, -0.107, -0.002193), (0.04433, -0.107, 0.002193), (-0.04433, 0.107, -0.002193), (-0.04433, 0.107, 0.002193), (-1.734e-10, -0.1158, -0.002193), (-1.734e-10, -0.1158, 0.002193), (0.04433, 0.107, -0.002193), (0.04433, 0.107, 0.002193), (-1.734e-10, 0.1158, 0.002193), (-1.734e-10, 0.1158, -0.002193), (-0.04433, -0.107, -0.002193), (-0.04433, -0.107, 0.002193), (0.08191, 0.08191, -0.002193), (0.08191, 0.08191, 0.002193), (-0.08191, -0.08191, -0.002193), (-0.08191, -0.08191, 0.002193), (-0.01952, 0.1403, -0.001709), (-0.01952, 0.1403, 0.001709), (0.07172, 0.1221, 0.001709), (0.07172, 0.1221, -0.001709), (0.08539, 0.113, 0.001709), (0.08539, 0.113, -0.001709), (0.1371, 0.03565, 0.001709), (0.1371, 0.03565, -0.001709), (0.1403, 0.01952, 0.001709), (0.1403, 0.01952, -0.001709), (0.1221, -0.07172, 0.001709), (0.1221, -0.07172, -0.001709), (0.113, -0.08539, 0.001709), (0.113, -0.08539, -0.001709), (0.03565, -0.1371, 0.001709), (0.03565, -0.1371, -0.001709), (0.01952, -0.1403, 0.001709), (0.01952, -0.1403, -0.001709), (-0.07172, -0.1221, 0.001709), (-0.07172, -0.1221, -0.001709), (-0.08539, -0.113, 0.001709), (-0.08539, -0.113, -0.001709), (-0.1371, -0.03565, 0.001709), (-0.1371, -0.03565, -0.001709), (-0.1403, -0.01952, 0.001709), (-0.1403, -0.01952, -0.001709), (-0.1221, 0.07172, 0.001709), (-0.1221, 0.07172, -0.001709), (-0.113, 0.08539, 0.001709), (-0.113, 0.08539, -0.001709), (-0.03565, 0.1371, 0.001709), (-0.03565, 0.1371, -0.001709), (0.09472, 0.0095, -0.001709), (0.09472, 0.0095, 0.001709), (0.09115, 0.02747, 0.001709), (0.09115, 0.02747, -0.001709), (-0.09472, -0.0095, -0.001709), (-0.09472, -0.0095, 0.001709), (-0.09115, -0.02747, 0.001709), (-0.09115, -0.02747, -0.001709), (0.08388, -0.04502, -0.001709), (0.08388, -0.04502, 0.001709), (-0.08388, 0.04502, -0.001709), (-0.08388, 0.04502, 0.001709), (0.0737, -0.06026, -0.001709), (0.0737, -0.06026, 0.001709), (-0.0737, 0.06026, -0.001709), (-0.0737, 0.06026, 0.001709), (0.02747, -0.09115, -0.001709), (0.02747, -0.09115, 0.001709), (-0.02747, 0.09115, -0.001709), (-0.02747, 0.09115, 0.001709), (0.0095, -0.09472, -0.001709), (0.0095, -0.09472, 0.001709), (0.04502, 0.08388, -0.001709), (0.04502, 0.08388, 0.001709), (-0.0095, 0.09472, 0.001709), (-0.0095, 0.09472, -0.001709), (-0.04502, -0.08388, -0.001709), (-0.04502, -0.08388, 0.001709), (0.06026, 0.0737, -0.001709), (0.06026, 0.0737, 0.001709), (-0.06026, -0.0737, -0.001709), (-0.06026, -0.0737, 0.001709)], [], [(65, 1, 3, 66), (66, 3, 5, 68), (68, 5, 7, 70), (70, 7, 9, 72), (72, 9, 11, 74), (74, 11, 13, 76), (76, 13, 15, 78), (78, 15, 17, 80), (80, 17, 19, 82), (82, 19, 21, 84), (84, 21, 23, 86), (86, 23, 25, 88), (88, 25, 27, 90), (90, 27, 29, 92), (17, 15, 55, 56), (92, 29, 31, 94), (94, 31, 1, 65), (98, 97, 52, 51), (2, 0, 32, 33), (4, 2, 33, 34), (6, 4, 34, 35), (8, 6, 35, 36), (10, 8, 36, 37), (12, 10, 37, 38), (14, 12, 38, 39), (16, 14, 39, 40), (18, 16, 40, 41), (20, 18, 41, 42), (22, 20, 42, 43), (24, 22, 43, 44), (26, 24, 44, 45), (28, 26, 45, 46), (30, 28, 46, 47), (0, 30, 47, 32), (102, 101, 60, 59), (97, 105, 53, 52), (101, 107, 61, 60), (105, 109, 54, 53), (107, 111, 62, 61), (109, 113, 55, 54), (111, 115, 63, 62), (113, 117, 56, 55), (120, 119, 49, 48), (115, 120, 48, 63), (117, 123, 57, 56), (119, 125, 50, 49), (123, 127, 58, 57), (125, 98, 51, 50), (127, 102, 59, 58), (15, 13, 54, 55), (13, 11, 53, 54), (11, 9, 52, 53), (9, 7, 51, 52), (7, 5, 50, 51), (5, 3, 49, 50), (3, 1, 48, 49), (1, 31, 63, 48), (31, 29, 62, 63), (29, 27, 61, 62), (27, 25, 60, 61), (25, 23, 59, 60), (23, 21, 58, 59), (21, 19, 57, 58), (19, 17, 56, 57), (47, 95, 64, 32), (72, 73, 137, 136), (46, 93, 95, 47), (93, 92, 94, 95), (45, 91, 93, 46), (95, 94, 158, 159), (44, 89, 91, 45), (89, 88, 90, 91), (43, 87, 89, 44), (77, 75, 139, 141), (42, 85, 87, 43), (85, 84, 86, 87), (41, 83, 85, 42), (71, 70, 134, 135), (40, 81, 83, 41), (81, 80, 82, 83), (39, 79, 81, 40), (80, 81, 145, 144), (38, 77, 79, 39), (77, 76, 78, 79), (37, 75, 77, 38), (90, 92, 156, 154), (36, 73, 75, 37), (73, 72, 74, 75), (35, 71, 73, 36), (79, 78, 142, 143), (34, 69, 71, 35), (69, 68, 70, 71), (33, 67, 69, 34), (93, 91, 155, 157), (32, 64, 67, 33), (64, 65, 66, 67), (20, 22, 103, 126), (126, 103, 102, 127), (4, 6, 99, 124), (124, 99, 98, 125), (18, 20, 126, 122), (127, 123, 187, 191), (2, 4, 124, 118), (122, 126, 190, 186), (16, 18, 122, 116), (116, 122, 123, 117), (30, 0, 121, 114), (97, 98, 162, 161), (0, 2, 118, 121), (121, 118, 119, 120), (14, 16, 116, 112), (126, 127, 191, 190), (28, 30, 114, 110), (110, 114, 115, 111), (12, 14, 112, 108), (108, 112, 113, 109), (26, 28, 110, 106), (99, 96, 160, 163), (10, 12, 108, 104), (124, 125, 189, 188), (24, 26, 106, 100), (100, 106, 107, 101), (8, 10, 104, 96), (96, 104, 105, 97), (22, 24, 100, 103), (101, 102, 166, 165), (6, 8, 96, 99), (117, 113, 177, 181), (159, 158, 129, 128), (155, 154, 156, 157), (151, 150, 152, 153), (147, 146, 148, 149), (143, 142, 144, 145), (139, 138, 140, 141), (135, 134, 136, 137), (131, 130, 132, 133), (74, 76, 140, 138), (64, 95, 159, 128), (87, 86, 150, 151), (94, 65, 129, 158), (67, 66, 130, 131), (88, 89, 153, 152), (81, 79, 143, 145), (89, 87, 151, 153), (68, 69, 133, 132), (78, 80, 144, 142), (86, 88, 152, 150), (83, 82, 146, 147), (73, 71, 135, 137), (84, 85, 149, 148), (70, 72, 136, 134), (85, 83, 147, 149), (82, 84, 148, 146), (75, 74, 138, 139), (69, 67, 131, 133), (76, 77, 141, 140), (66, 68, 132, 130), (91, 90, 154, 155), (92, 93, 157, 156), (65, 64, 128, 129), (186, 190, 191, 187), (182, 188, 189, 183), (178, 185, 184, 179), (176, 180, 181, 177), (170, 174, 175, 171), (168, 172, 173, 169), (167, 164, 165, 166), (163, 160, 161, 162), (105, 104, 168, 169), (118, 124, 188, 182), (107, 106, 170, 171), (125, 119, 183, 189), (108, 109, 173, 172), (110, 111, 175, 174), (113, 112, 176, 177), (106, 110, 174, 170), (115, 114, 178, 179), (116, 117, 181, 180), (111, 107, 171, 175), (96, 97, 161, 160), (104, 108, 172, 168), (121, 120, 184, 185), (98, 99, 163, 162), (109, 105, 169, 173), (114, 121, 185, 178), (100, 101, 165, 164), (120, 115, 179, 184), (102, 103, 167, 166), (119, 118, 182, 183), (112, 116, 180, 176), (103, 100, 164, 167), (123, 122, 186, 187)])
me_cylinder_002.polygons.foreach_set('use_smooth', [True] * 192)
me_cylinder_002.polygons.foreach_set('material_index', [1, 1, 1, 1, 1, 1, 1, 1, 1, 1, 1, 1, 1, 1, 1, 1, 1, 1, 1, 1, 1, 1, 1, 1, 1, 1, 1, 1, 1, 1, 1, 1, 1, 1, 1, 1, 1, 1, 1, 1, 1, 1, 1, 1, 1, 1, 1, 1, 1, 1, 1, 1, 1, 1, 1, 1, 1, 1, 1, 1, 1, 1, 1, 1, 1, 0, 1, 1, 1, 0, 1, 1, 1, 0, 1, 1, 1, 0, 1, 1, 1, 0, 1, 1, 1, 0, 1, 1, 1, 0, 1, 1, 1, 0, 1, 1, 1, 1, 1, 1, 1, 0, 1, 0, 1, 1, 1, 0, 1, 1, 1, 0, 1, 1, 1, 1, 1, 0, 1, 0, 1, 1, 1, 1, 1, 0, 1, 0, 0, 0, 0, 0, 0, 0, 0, 0, 0, 0, 0, 0, 0, 0, 0, 0, 0, 0, 0, 0, 0, 0, 0, 0, 0, 0, 0, 0, 0, 0, 0, 0, 0, 0, 0, 0, 0, 0, 0, 0, 0, 0, 0, 0, 0, 0, 0, 0, 0, 0, 0, 0, 0, 0, 0, 0, 0, 0, 0, 0, 0, 0, 0, 0])
_uv = me_cylinder_002.uv_layers.new(name='UVMap')
_uv.uv.foreach_set('vector', [1.0, 0.8333, 1.0, 1.0, 0.9375, 1.0, 0.9375, 0.8333, 0.9375, 0.8333, 0.9375, 1.0, 0.875, 1.0, 0.875, 0.8333, 0.875, 0.8333, 0.875, 1.0, 0.8125, 1.0, 0.8125, 0.8333, 0.8125, 0.8333, 0.8125, 1.0, 0.75, 1.0, 0.75, 0.8333, 0.75, 0.8333, 0.75, 1.0, 0.6875, 1.0, 0.6875, 0.8333, 0.6875, 0.8333, 0.6875, 1.0, 0.625, 1.0, 0.625, 0.8333, 0.625, 0.8333, 0.625, 1.0, 0.5625, 1.0, 0.5625, 0.8333, 0.5625, 0.8333, 0.5625, 1.0, 0.5, 1.0, 0.5, 0.8333, 0.5, 0.8333, 0.5, 1.0, 0.4375, 1.0, 0.4375, 0.8333, 0.4375, 0.8333, 0.4375, 1.0, 0.375, 1.0, 0.375, 0.8333, 0.375, 0.8333, 0.375, 1.0, 0.3125, 1.0, 0.3125, 0.8333, 0.3125, 0.8333, 0.3125, 1.0, 0.25, 1.0, 0.25, 0.8333, 0.25, 0.8333, 0.25, 1.0, 0.1875, 1.0, 0.1875, 0.8333, 0.1875, 0.8333, 0.1875, 1.0, 0.125, 1.0, 0.125, 0.8333, 0.5, 1.0, 0.5625, 1.0, 0.8348, 0.04538, 0.75, 0.02852, 0.125, 0.8333, 0.125, 1.0, 0.0625, 1.0, 0.0625, 0.8333, 0.0625, 0.8333, 0.0625, 1.0, 0.0, 1.0, 0.0, 0.8333, 0.9546, 0.3348, 0.9715, 0.25, 0.9715, 0.25, 0.9546, 0.3348, 0.8348, 0.4546, 0.75, 0.4715, 0.75, 0.49, 0.8418, 0.4717, 0.9066, 0.4066, 0.8348, 0.4546, 0.8418, 0.4717, 0.9197, 0.4197, 0.9546, 0.3348, 0.9066, 0.4066, 0.9197, 0.4197, 0.9717, 0.3418, 0.9715, 0.25, 0.9546, 0.3348, 0.9717, 0.3418, 0.99, 0.25, 0.9546, 0.1652, 0.9715, 0.25, 0.99, 0.25, 0.9717, 0.1582, 0.9066, 0.09339, 0.9546, 0.1652, 0.9717, 0.1582, 0.9197, 0.08029, 0.8348, 0.04538, 0.9066, 0.09339, 0.9197, 0.08029, 0.8418, 0.02827, 0.75, 0.02852, 0.8348, 0.04538, 0.8418, 0.02827, 0.75, 0.01, 0.6652, 0.04538, 0.75, 0.02852, 0.75, 0.01, 0.6582, 0.02827, 0.5934, 0.09339, 0.6652, 0.04538, 0.6582, 0.02827, 0.5803, 0.08029, 0.5454, 0.1652, 0.5934, 0.09339, 0.5803, 0.08029, 0.5283, 0.1582, 0.5285, 0.25, 0.5454, 0.1652, 0.5283, 0.1582, 0.51, 0.25, 0.5454, 0.3348, 0.5285, 0.25, 0.51, 0.25, 0.5283, 0.3418, 0.5934, 0.4066, 0.5454, 0.3348, 0.5283, 0.3418, 0.5803, 0.4197, 0.6652, 0.4546, 0.5934, 0.4066, 0.5803, 0.4197, 0.6582, 0.4717, 0.75, 0.4715, 0.6652, 0.4546, 0.6582, 0.4717, 0.75, 0.49, 0.5454, 0.1652, 0.5285, 0.25, 0.5285, 0.25, 0.5454, 0.1652, 0.9715, 0.25, 0.9546, 0.1652, 0.9546, 0.1652, 0.9715, 0.25, 0.5285, 0.25, 0.5454, 0.3348, 0.5454, 0.3348, 0.5285, 0.25, 0.9546, 0.1652, 0.9066, 0.09339, 0.9066, 0.09339, 0.9546, 0.1652, 0.5454, 0.3348, 0.5934, 0.4066, 0.5934, 0.4066, 0.5454, 0.3348, 0.9066, 0.09339, 0.8348, 0.04538, 0.8348, 0.04538, 0.9066, 0.09339, 0.5934, 0.4066, 0.6652, 0.4546, 0.6652, 0.4546, 0.5934, 0.4066, 0.8348, 0.04538, 0.75, 0.02852, 0.75, 0.02852, 0.8348, 0.04538, 0.75, 0.4715, 0.8348, 0.4546, 0.8348, 0.4546, 0.75, 0.4715, 0.6652, 0.4546, 0.75, 0.4715, 0.75, 0.4715, 0.6652, 0.4546, 0.75, 0.02852, 0.6652, 0.04538, 0.6652, 0.04538, 0.75, 0.02852, 0.8348, 0.4546, 0.9066, 0.4066, 0.9066, 0.4066, 0.8348, 0.4546, 0.6652, 0.04538, 0.5934, 0.09339, 0.5934, 0.09339, 0.6652, 0.04538, 0.9066, 0.4066, 0.9546, 0.3348, 0.9546, 0.3348, 0.9066, 0.4066, 0.5934, 0.09339, 0.5454, 0.1652, 0.5454, 0.1652, 0.5934, 0.09339, 0.5625, 1.0, 0.625, 1.0, 0.9066, 0.09339, 0.8348, 0.04538, 0.625, 1.0, 0.6875, 1.0, 0.9546, 0.1652, 0.9066, 0.09339, 0.6875, 1.0, 0.75, 1.0, 0.9715, 0.25, 0.9546, 0.1652, 0.75, 1.0, 0.8125, 1.0, 0.9546, 0.3348, 0.9715, 0.25, 0.8125, 1.0, 0.875, 1.0, 0.9066, 0.4066, 0.9546, 0.3348, 0.875, 1.0, 0.9375, 1.0, 0.8348, 0.4546, 0.9066, 0.4066, 0.9375, 1.0, 1.0, 1.0, 0.75, 0.4715, 0.8348, 0.4546, 1.0, 1.0, 0.0625, 1.0, 0.6652, 0.4546, 0.75, 0.4715, 0.0625, 1.0, 0.125, 1.0, 0.5934, 0.4066, 0.6652, 0.4546, 0.125, 1.0, 0.1875, 1.0, 0.5454, 0.3348, 0.5934, 0.4066, 0.1875, 1.0, 0.25, 1.0, 0.5285, 0.25, 0.5454, 0.3348, 0.25, 1.0, 0.3125, 1.0, 0.5454, 0.1652, 0.5285, 0.25, 0.3125, 1.0, 0.375, 1.0, 0.5934, 0.09339, 0.5454, 0.1652, 0.375, 1.0, 0.4375, 1.0, 0.6652, 0.04538, 0.5934, 0.09339, 0.4375, 1.0, 0.5, 1.0, 0.75, 0.02852, 0.6652, 0.04538, 0.0625, 0.5, 0.0625, 0.6667, 0.0, 0.6667, 0.0, 0.5, 0.7508, 0.8149, 0.7508, 0.6851, 0.7508, 0.6851, 0.7508, 0.8149, 0.125, 0.5, 0.125, 0.6667, 0.0625, 0.6667, 0.0625, 0.5, 0.125, 0.6667, 0.125, 0.8333, 0.0625, 0.8333, 0.0625, 0.6667, 0.1875, 0.5, 0.1875, 0.6667, 0.125, 0.6667, 0.125, 0.5, 0.0617, 0.6851, 0.0617, 0.8149, 0.0617, 0.8149, 0.0617, 0.6851, 0.25, 0.5, 0.25, 0.6667, 0.1875, 0.6667, 0.1875, 0.5, 0.25, 0.6667, 0.25, 0.8333, 0.1875, 0.8333, 0.1875, 0.6667, 0.3125, 0.5, 0.3125, 0.6667, 0.25, 0.6667, 0.25, 0.5, 0.6258, 0.6851, 0.6867, 0.6851, 0.6867, 0.6851, 0.6258, 0.6851, 0.375, 0.5, 0.375, 0.6667, 0.3125, 0.6667, 0.3125, 0.5, 0.375, 0.6667, 0.375, 0.8333, 0.3125, 0.8333, 0.3125, 0.6667, 0.4375, 0.5, 0.4375, 0.6667, 0.375, 0.6667, 0.375, 0.5, 0.8117, 0.6851, 0.8117, 0.8149, 0.8117, 0.8149, 0.8117, 0.6851, 0.5, 0.5, 0.5, 0.6667, 0.4375, 0.6667, 0.4375, 0.5, 0.5, 0.6667, 0.5, 0.8333, 0.4375, 0.8333, 0.4375, 0.6667, 0.5625, 0.5, 0.5625, 0.6667, 0.5, 0.6667, 0.5, 0.5, 0.5008, 0.8149, 0.5008, 0.6851, 0.5008, 0.6851, 0.5008, 0.8149, 0.625, 0.5, 0.625, 0.6667, 0.5625, 0.6667, 0.5625, 0.5, 0.625, 0.6667, 0.625, 0.8333, 0.5625, 0.8333, 0.5625, 0.6667, 0.6875, 0.5, 0.6875, 0.6667, 0.625, 0.6667, 0.625, 0.5, 0.1867, 0.8149, 0.1258, 0.8149, 0.1258, 0.8149, 0.1867, 0.8149, 0.75, 0.5, 0.75, 0.6667, 0.6875, 0.6667, 0.6875, 0.5, 0.75, 0.6667, 0.75, 0.8333, 0.6875, 0.8333, 0.6875, 0.6667, 0.8125, 0.5, 0.8125, 0.6667, 0.75, 0.6667, 0.75, 0.5, 0.5617, 0.6851, 0.5617, 0.8149, 0.5617, 0.8149, 0.5617, 0.6851, 0.875, 0.5, 0.875, 0.6667, 0.8125, 0.6667, 0.8125, 0.5, 0.875, 0.6667, 0.875, 0.8333, 0.8125, 0.8333, 0.8125, 0.6667, 0.9375, 0.5, 0.9375, 0.6667, 0.875, 0.6667, 0.875, 0.5, 0.1258, 0.6851, 0.1867, 0.6851, 0.1867, 0.6851, 0.1258, 0.6851, 1.0, 0.5, 1.0, 0.6667, 0.9375, 0.6667, 0.9375, 0.5, 1.0, 0.6667, 1.0, 0.8333, 0.9375, 0.8333, 0.9375, 0.6667, 0.5934, 0.09339, 0.5454, 0.1652, 0.5454, 0.1652, 0.5934, 0.09339, 0.5934, 0.09339, 0.5454, 0.1652, 0.5454, 0.1652, 0.5934, 0.09339, 0.9066, 0.4066, 0.9546, 0.3348, 0.9546, 0.3348, 0.9066, 0.4066, 0.9066, 0.4066, 0.9546, 0.3348, 0.9546, 0.3348, 0.9066, 0.4066, 0.6652, 0.04538, 0.5934, 0.09339, 0.5934, 0.09339, 0.6652, 0.04538, 0.5944, 0.09272, 0.6642, 0.04604, 0.6642, 0.04604, 0.5944, 0.09272, 0.8348, 0.4546, 0.9066, 0.4066, 0.9066, 0.4066, 0.8348, 0.4546, 0.6642, 0.04604, 0.5944, 0.09272, 0.5944, 0.09272, 0.6642, 0.04604, 0.75, 0.02852, 0.6652, 0.04538, 0.6652, 0.04538, 0.75, 0.02852, 0.75, 0.02852, 0.6652, 0.04538, 0.6652, 0.04538, 0.75, 0.02852, 0.6652, 0.4546, 0.75, 0.4715, 0.75, 0.4715, 0.6652, 0.4546, 0.9712, 0.2512, 0.9549, 0.3336, 0.9549, 0.3336, 0.9712, 0.2512, 0.75, 0.4715, 0.8348, 0.4546, 0.8348, 0.4546, 0.75, 0.4715, 0.75, 0.4715, 0.8348, 0.4546, 0.8348, 0.4546, 0.75, 0.4715, 0.8348, 0.04538, 0.75, 0.02852, 0.75, 0.02852, 0.8348, 0.04538, 0.5944, 0.09272, 0.5944, 0.09272, 0.5944, 0.09272, 0.5944, 0.09272, 0.5934, 0.4066, 0.6652, 0.4546, 0.6652, 0.4546, 0.5934, 0.4066, 0.5934, 0.4066, 0.6652, 0.4546, 0.6652, 0.4546, 0.5934, 0.4066, 0.9066, 0.09339, 0.8348, 0.04538, 0.8348, 0.04538, 0.9066, 0.09339, 0.9066, 0.09339, 0.8348, 0.04538, 0.8348, 0.04538, 0.9066, 0.09339, 0.5454, 0.3348, 0.5934, 0.4066, 0.5934, 0.4066, 0.5454, 0.3348, 0.9549, 0.3336, 0.9712, 0.2512, 0.9712, 0.2512, 0.9549, 0.3336, 0.9546, 0.1652, 0.9066, 0.09339, 0.9066, 0.09339, 0.9546, 0.1652, 0.9056, 0.4073, 0.9056, 0.4073, 0.9056, 0.4073, 0.9056, 0.4073, 0.5285, 0.25, 0.5454, 0.3348, 0.5454, 0.3348, 0.5285, 0.25, 0.5285, 0.25, 0.5454, 0.3348, 0.5454, 0.3348, 0.5285, 0.25, 0.9715, 0.25, 0.9546, 0.1652, 0.9546, 0.1652, 0.9715, 0.25, 0.9715, 0.25, 0.9546, 0.1652, 0.9546, 0.1652, 0.9715, 0.25, 0.5454, 0.1652, 0.5285, 0.25, 0.5285, 0.25, 0.5454, 0.1652, 0.5288, 0.2488, 0.5451, 0.1664, 0.5451, 0.1664, 0.5288, 0.2488, 0.9546, 0.3348, 0.9715, 0.25, 0.9715, 0.25, 0.9546, 0.3348, 0.7512, 0.02875, 0.8336, 0.04514, 0.8336, 0.04514, 0.7512, 0.02875, 0.0617, 0.6851, 0.0617, 0.8149, 0.0008009, 0.8149, 0.0008009, 0.6851, 0.1867, 0.6851, 0.1867, 0.8149, 0.1258, 0.8149, 0.1258, 0.6851, 0.3117, 0.6851, 0.3117, 0.8149, 0.2508, 0.8149, 0.2508, 0.6851, 0.4367, 0.6851, 0.4367, 0.8149, 0.3758, 0.8149, 0.3758, 0.6851, 0.5617, 0.6851, 0.5617, 0.8149, 0.5008, 0.8149, 0.5008, 0.6851, 0.6867, 0.6851, 0.6867, 0.8149, 0.6258, 0.8149, 0.6258, 0.6851, 0.8117, 0.6851, 0.8117, 0.8149, 0.7508, 0.8149, 0.7508, 0.6851, 0.9367, 0.6851, 0.9367, 0.8149, 0.8758, 0.8149, 0.8758, 0.6851, 0.6867, 0.8149, 0.6258, 0.8149, 0.6258, 0.8149, 0.6867, 0.8149, 0.0008009, 0.6851, 0.0617, 0.6851, 0.0617, 0.6851, 0.0008009, 0.6851, 0.3117, 0.6851, 0.3117, 0.8149, 0.3117, 0.8149, 0.3117, 0.6851, 0.0617, 0.8149, 0.0008009, 0.8149, 0.0008009, 0.8149, 0.0617, 0.8149, 0.9367, 0.6851, 0.9367, 0.8149, 0.9367, 0.8149, 0.9367, 0.6851, 0.2508, 0.8149, 0.2508, 0.6851, 0.2508, 0.6851, 0.2508, 0.8149, 0.5008, 0.6851, 0.5617, 0.6851, 0.5617, 0.6851, 0.5008, 0.6851, 0.2508, 0.6851, 0.3117, 0.6851, 0.3117, 0.6851, 0.2508, 0.6851, 0.8758, 0.8149, 0.8758, 0.6851, 0.8758, 0.6851, 0.8758, 0.8149, 0.5617, 0.8149, 0.5008, 0.8149, 0.5008, 0.8149, 0.5617, 0.8149, 0.3117, 0.8149, 0.2508, 0.8149, 0.2508, 0.8149, 0.3117, 0.8149, 0.4367, 0.6851, 0.4367, 0.8149, 0.4367, 0.8149, 0.4367, 0.6851, 0.7508, 0.6851, 0.8117, 0.6851, 0.8117, 0.6851, 0.7508, 0.6851, 0.3758, 0.8149, 0.3758, 0.6851, 0.3758, 0.6851, 0.3758, 0.8149, 0.8117, 0.8149, 0.7508, 0.8149, 0.7508, 0.8149, 0.8117, 0.8149, 0.3758, 0.6851, 0.4367, 0.6851, 0.4367, 0.6851, 0.3758, 0.6851, 0.4367, 0.8149, 0.3758, 0.8149, 0.3758, 0.8149, 0.4367, 0.8149, 0.6867, 0.6851, 0.6867, 0.8149, 0.6867, 0.8149, 0.6867, 0.6851, 0.8758, 0.6851, 0.9367, 0.6851, 0.9367, 0.6851, 0.8758, 0.6851, 0.6258, 0.8149, 0.6258, 0.6851, 0.6258, 0.6851, 0.6258, 0.8149, 0.9367, 0.8149, 0.8758, 0.8149, 0.8758, 0.8149, 0.9367, 0.8149, 0.1867, 0.6851, 0.1867, 0.8149, 0.1867, 0.8149, 0.1867, 0.6851, 0.1258, 0.8149, 0.1258, 0.6851, 0.1258, 0.6851, 0.1258, 0.8149, 0.0008009, 0.8149, 0.0008009, 0.6851, 0.0008009, 0.6851, 0.0008009, 0.8149, 0.6642, 0.04604, 0.5944, 0.09272, 0.5944, 0.09272, 0.6642, 0.04604, 0.8358, 0.454, 0.9056, 0.4073, 0.9056, 0.4073, 0.8358, 0.454, 0.6664, 0.4549, 0.7488, 0.4712, 0.7488, 0.4712, 0.6664, 0.4549, 0.8336, 0.04514, 0.7512, 0.02875, 0.7512, 0.02875, 0.8336, 0.04514, 0.546, 0.3358, 0.5927, 0.4056, 0.5927, 0.4056, 0.546, 0.3358, 0.954, 0.1642, 0.9073, 0.09439, 0.9073, 0.09439, 0.954, 0.1642, 0.5451, 0.1664, 0.5288, 0.2488, 0.5288, 0.2488, 0.5451, 0.1664, 0.9549, 0.3336, 0.9712, 0.2512, 0.9712, 0.2512, 0.9549, 0.3336, 0.954, 0.1642, 0.954, 0.1642, 0.954, 0.1642, 0.954, 0.1642, 0.8358, 0.454, 0.9056, 0.4073, 0.9056, 0.4073, 0.8358, 0.454, 0.546, 0.3358, 0.546, 0.3358, 0.546, 0.3358, 0.546, 0.3358, 0.9056, 0.4073, 0.8358, 0.454, 0.8358, 0.454, 0.9056, 0.4073, 0.9073, 0.09439, 0.9073, 0.09439, 0.9073, 0.09439, 0.9073, 0.09439, 0.5927, 0.4056, 0.5927, 0.4056, 0.5927, 0.4056, 0.5927, 0.4056, 0.8336, 0.04514, 0.8336, 0.04514, 0.8336, 0.04514, 0.8336, 0.04514, 0.546, 0.3358, 0.5927, 0.4056, 0.5927, 0.4056, 0.546, 0.3358, 0.6664, 0.4549, 0.6664, 0.4549, 0.6664, 0.4549, 0.6664, 0.4549, 0.7512, 0.02875, 0.7512, 0.02875, 0.7512, 0.02875, 0.7512, 0.02875, 0.5927, 0.4056, 0.546, 0.3358, 0.546, 0.3358, 0.5927, 0.4056, 0.9712, 0.2512, 0.9712, 0.2512, 0.9712, 0.2512, 0.9712, 0.2512, 0.954, 0.1642, 0.9073, 0.09439, 0.9073, 0.09439, 0.954, 0.1642, 0.7488, 0.4712, 0.7488, 0.4712, 0.7488, 0.4712, 0.7488, 0.4712, 0.9549, 0.3336, 0.9549, 0.3336, 0.9549, 0.3336, 0.9549, 0.3336, 0.9073, 0.09439, 0.954, 0.1642, 0.954, 0.1642, 0.9073, 0.09439, 0.6664, 0.4549, 0.7488, 0.4712, 0.7488, 0.4712, 0.6664, 0.4549, 0.5288, 0.2488, 0.5288, 0.2488, 0.5288, 0.2488, 0.5288, 0.2488, 0.7488, 0.4712, 0.6664, 0.4549, 0.6664, 0.4549, 0.7488, 0.4712, 0.5451, 0.1664, 0.5451, 0.1664, 0.5451, 0.1664, 0.5451, 0.1664, 0.8358, 0.454, 0.8358, 0.454, 0.8358, 0.454, 0.8358, 0.454, 0.8336, 0.04514, 0.7512, 0.02875, 0.7512, 0.02875, 0.8336, 0.04514, 0.5451, 0.1664, 0.5288, 0.2488, 0.5288, 0.2488, 0.5451, 0.1664, 0.6642, 0.04604, 0.6642, 0.04604, 0.6642, 0.04604, 0.6642, 0.04604])
me_cylinder_002.materials.append(mat_bronze)
me_cylinder_002.materials.append(mat_hardwood)
me_cylinder_002.update()
me_cylinder = bpy.data.meshes.new('Cylinder')
me_cylinder.from_pydata([(0.0, 0.007671, -0.2), (0.0, 0.007671, 0.2), (0.005424, 0.005424, -0.2), (0.005424, 0.005424, 0.2), (0.007671, 0.0, -0.2), (0.007671, 0.0, 0.2), (0.005424, -0.005424, -0.2), (0.005424, -0.005424, 0.2), (0.0, -0.007671, -0.2), (0.0, -0.007671, 0.2), (-0.005424, -0.005424, -0.2), (-0.005424, -0.005424, 0.2), (-0.007671, 0.0, -0.2), (-0.007671, 0.0, 0.2), (-0.005424, 0.005424, -0.2), (-0.005424, 0.005424, 0.2), (-4.983e-09, 0.01177, 0.1146), (0.008324, 0.008324, 0.1146), (0.01177, -1.031e-11, 0.1146), (0.008324, -0.008324, 0.1146), (-4.983e-09, -0.01177, 0.1146), (-0.008956, -0.006796, 0.09981), (-0.01114, -0.001527, 0.09981), (-0.008324, 0.008324, 0.1146), (0.0, 0.01, -0.2), (0.007071, 0.007071, -0.2), (0.007071, 0.007071, 0.2), (0.0, 0.01, 0.2), (0.01, 0.0, -0.2), (0.01, 0.0, 0.2), (0.007071, -0.007071, -0.2), (0.007071, -0.007071, 0.2), (0.0, -0.01, -0.2), (0.0, -0.01, 0.2), (-0.007071, -0.007071, -0.2), (-0.007071, -0.007071, 0.2), (-0.01, 0.0, -0.2), (-0.01, 0.0, 0.2), (-0.007071, 0.007071, -0.2), (-0.007071, 0.007071, 0.2), (1.694e-09, 0.004775, -0.1627), (-1.65e-09, 0.004775, 0.1627), (0.003377, 0.003377, -0.1627), (0.003377, 0.003377, 0.1627), (0.004775, 0.0, -0.1627), (0.004775, 0.0, 0.1627), (0.003377, -0.003377, -0.1627), (0.003377, -0.003377, 0.1627), (1.694e-09, -0.004775, -0.1627), (-1.65e-09, -0.004775, 0.1627), (-0.003377, -0.003377, -0.1627), (-0.003377, -0.003377, 0.1627), (-0.004775, 0.0, -0.1627), (-0.004775, 0.0, 0.1627), (-0.003377, 0.003377, -0.1627), (-0.003377, 0.003377, 0.1627), (0.008324, 0.008324, 0.07804), (0.01177, -1.031e-11, 0.07804), (0.008324, -0.008324, 0.07804), (-4.41e-09, -0.01177, 0.07804), (-0.008956, -0.006796, 0.09279), (-0.01114, -0.001527, 0.09279), (-0.008324, 0.008324, 0.07804), (-4.41e-09, 0.01177, 0.07804), (-0.008324, -0.008324, 0.1146), (-0.01177, -1.031e-11, 0.1146), (-0.008324, -0.008324, 0.07804), (-0.01177, -1.031e-11, 0.07804), (0.001143, -0.002613, 0.09981), (-0.00104, 0.002656, 0.09981), (0.001143, -0.002613, 0.09279), (-0.00104, 0.002656, 0.09279), (0.008014, 0.008014, 0.01178), (0.01133, -7.758e-12, 0.01178), (0.008014, -0.008014, 0.01178), (-3.43e-09, -0.01133, 0.01178), (-0.008014, -0.008014, 0.01178), (-0.01133, -7.758e-12, 0.01178), (-0.008014, 0.008014, 0.01178), (-3.43e-09, 0.01133, 0.01178), (0.007776, 0.007776, -0.02277), (0.011, -5.801e-12, -0.02277), (0.007776, -0.007776, -0.02277), (-3.39e-09, -0.011, -0.02277), (-0.007776, -0.007776, -0.02277), (-0.011, -5.801e-12, -0.02277), (-0.007776, 0.007776, -0.02277), (-3.39e-09, 0.011, -0.02277), (-0.00794, -0.00794, 0.003784), (-0.01123, 0.0, 0.003784), (-0.007924, -0.007924, -0.001566), (-0.0112, 0.0, -0.001566), (-0.007865, -0.007865, -0.009597), (-0.01112, 0.0, -0.009597), (-0.007844, -0.007844, -0.01494), (-0.01109, 0.0, -0.01494), (-0.007847, 0.007847, -0.01101), (-0.007935, 0.007935, -0.0001055), (-3.278e-09, -0.01109, -0.01101), (-3.278e-09, -0.01122, -0.0001055), (0.00789, -0.00789, -0.00516), (-3.26e-09, 0.01115, -0.00516), (0.01117, 0.0, -0.00516), (0.007901, 0.007901, -0.00516), (-0.003174, -0.006011, 0.01183), (-0.006494, 0.002003, 0.01183), (-0.003005, -0.005841, -0.01488), (-0.002937, -0.005773, -0.02271), (-0.006251, 0.002003, -0.01488), (-0.006157, 0.002003, -0.02271), (-0.003101, -0.005937, 0.003842), (-0.006388, 0.002003, 0.003842), (-0.006364, 0.002003, -0.001508), (-0.003085, -0.005921, -0.001508), (-0.003026, -0.005862, -0.009539), (-0.006279, 0.002003, -0.009539), (0.008014, 0.008014, -0.05776), (0.01133, -7.758e-12, -0.05776), (0.008014, -0.008014, -0.05776), (-3.909e-10, -0.01133, -0.05776), (-0.008014, -0.008014, -0.05776), (-0.01133, -7.758e-12, -0.05776), (-0.008014, 0.008014, -0.05776), (-3.909e-10, 0.01133, -0.05776), (0.007776, 0.007776, -0.0923), (0.011, -5.801e-12, -0.0923), (0.007776, -0.007776, -0.0923), (-3.508e-10, -0.011, -0.0923), (-0.007776, -0.007776, -0.0923), (-0.011, -5.801e-12, -0.0923), (-0.007776, 0.007776, -0.0923), (-3.508e-10, 0.011, -0.0923), (-0.00794, -0.00794, -0.06575), (-0.01123, 0.0, -0.06575), (-0.007924, -0.007924, -0.0711), (-0.0112, 0.0, -0.0711), (-0.007865, -0.007865, -0.07913), (-0.01112, 0.0, -0.07913), (-0.007844, -0.007844, -0.08447), (-0.01109, 0.0, -0.08447), (-0.007847, 0.007847, -0.08055), (-0.007935, 0.007935, -0.06964), (-2.382e-10, -0.01109, -0.08055), (-2.382e-10, -0.01122, -0.06964), (0.00789, -0.00789, -0.07469), (-2.202e-10, 0.01115, -0.07469), (0.01117, 0.0, -0.07469), (0.007901, 0.007901, -0.07469), (-0.003174, -0.006011, -0.0577), (-0.006494, 0.002003, -0.0577), (-0.003005, -0.005841, -0.08441), (-0.002937, -0.005773, -0.09225), (-0.006251, 0.002003, -0.08441), (-0.006157, 0.002003, -0.09225), (-0.003101, -0.005937, -0.06569), (-0.006388, 0.002003, -0.06569), (-0.006364, 0.002003, -0.07104), (-0.003085, -0.005921, -0.07104), (-0.003026, -0.005862, -0.07907), (-0.006279, 0.002003, -0.07907)], [], [(16, 27, 26, 17), (17, 26, 29, 18), (18, 29, 31, 19), (19, 31, 33, 20), (20, 33, 35, 64), (64, 35, 37, 65), (2, 4, 44, 42), (65, 37, 39, 23), (23, 39, 27, 16), (11, 9, 49, 51), (62, 23, 16, 63), (67, 65, 23, 62), (61, 60, 70, 71), (59, 20, 64, 66), (58, 19, 20, 59), (57, 18, 19, 58), (56, 17, 18, 57), (63, 16, 17, 56), (2, 0, 24, 25), (1, 3, 26, 27), (4, 2, 25, 28), (3, 5, 29, 26), (6, 4, 28, 30), (5, 7, 31, 29), (8, 6, 30, 32), (7, 9, 33, 31), (10, 8, 32, 34), (9, 11, 35, 33), (12, 10, 34, 36), (11, 13, 37, 35), (14, 12, 36, 38), (13, 15, 39, 37), (0, 14, 38, 24), (15, 1, 27, 39), (43, 41, 55, 53, 51, 49, 47, 45), (40, 42, 44, 46, 48, 50, 52, 54), (10, 12, 52, 50), (5, 3, 43, 45), (13, 11, 51, 53), (4, 6, 46, 44), (12, 14, 54, 52), (7, 5, 45, 47), (15, 13, 53, 55), (6, 8, 48, 46), (14, 0, 40, 54), (9, 7, 47, 49), (0, 2, 42, 40), (1, 15, 55, 41), (8, 10, 50, 48), (3, 1, 41, 43), (79, 63, 56, 72), (72, 56, 57, 73), (73, 57, 58, 74), (74, 58, 59, 75), (75, 59, 66, 76), (76, 66, 67, 77), (77, 67, 62, 78), (78, 62, 63, 79), (22, 21, 64, 65), (21, 60, 66, 64), (61, 22, 65, 67), (60, 61, 67, 66), (70, 68, 69, 71), (60, 21, 68, 70), (22, 61, 71, 69), (21, 22, 69, 68), (86, 96, 101, 87), (85, 95, 96, 86), (88, 76, 104, 110), (83, 98, 94, 84), (82, 100, 98, 83), (81, 102, 100, 82), (80, 103, 102, 81), (87, 101, 103, 80), (131, 145, 147, 124), (124, 147, 146, 125), (125, 146, 144, 126), (126, 144, 142, 127), (127, 142, 138, 128), (132, 120, 148, 154), (129, 139, 140, 130), (130, 140, 145, 131), (92, 90, 113, 114), (91, 90, 88, 89), (95, 85, 109, 108), (95, 94, 92, 93), (96, 95, 93), (93, 91, 97, 96), (97, 91, 89), (89, 77, 78, 97), (94, 98, 92), (92, 98, 99, 90), (90, 99, 88), (88, 99, 75, 76), (98, 100, 99), (99, 100, 74, 75), (101, 97, 78, 79), (97, 101, 96), (102, 103, 72, 73), (103, 101, 79, 72), (100, 102, 73, 74), (107, 106, 108, 109), (111, 110, 104, 105), (115, 114, 113, 112), (91, 93, 115, 112), (85, 84, 107, 109), (94, 95, 108, 106), (77, 89, 111, 105), (93, 92, 114, 115), (84, 94, 106, 107), (90, 91, 112, 113), (76, 77, 105, 104), (89, 88, 110, 111), (36, 34, 128, 129), (34, 32, 127, 128), (32, 30, 126, 127), (30, 28, 125, 126), (28, 25, 124, 125), (25, 24, 131, 124), (131, 24, 38, 130), (38, 36, 129, 130), (136, 134, 157, 158), (135, 134, 132, 133), (139, 129, 153, 152), (139, 138, 136, 137), (140, 139, 137), (137, 135, 141, 140), (141, 135, 133), (133, 121, 122, 141), (138, 142, 136), (136, 142, 143, 134), (134, 143, 132), (132, 143, 119, 120), (142, 144, 143), (143, 144, 118, 119), (145, 141, 122, 123), (141, 145, 140), (146, 147, 116, 117), (147, 145, 123, 116), (144, 146, 117, 118), (151, 150, 152, 153), (155, 154, 148, 149), (159, 158, 157, 156), (135, 137, 159, 156), (129, 128, 151, 153), (138, 139, 152, 150), (121, 133, 155, 149), (137, 136, 158, 159), (128, 138, 150, 151), (134, 135, 156, 157), (120, 121, 149, 148), (133, 132, 154, 155), (85, 121, 120, 84), (84, 120, 119, 83), (83, 119, 118, 82), (82, 118, 117, 81), (117, 116, 80, 81), (80, 116, 123, 87), (87, 123, 122, 86), (86, 122, 121, 85)])
me_cylinder.polygons.foreach_set('use_smooth', [True] * 160)
_uv = me_cylinder.uv_layers.new(name='UVMap')
_uv.uv.foreach_set('vector', [1.0, 0.75, 1.0, 1.0, 0.875, 1.0, 0.875, 0.75, 0.875, 0.75, 0.875, 1.0, 0.75, 1.0, 0.75, 0.75, 0.75, 0.75, 0.75, 1.0, 0.625, 1.0, 0.625, 0.75, 0.625, 0.75, 0.625, 1.0, 0.5, 1.0, 0.5, 0.75, 0.5, 0.75, 0.5, 1.0, 0.375, 1.0, 0.375, 0.75, 0.375, 0.75, 0.375, 1.0, 0.25, 1.0, 0.25, 0.75, 0.8802, 0.3802, 0.9341, 0.25, 0.9341, 0.25, 0.8802, 0.3802, 0.25, 0.75, 0.25, 1.0, 0.125, 1.0, 0.125, 0.75, 0.125, 0.75, 0.125, 1.0, 0.0, 1.0, 0.0, 0.75, 0.1198, 0.1198, 0.25, 0.06589, 0.25, 0.06589, 0.1198, 0.1198, 0.125, 0.7251, 0.125, 0.75, 0.0, 0.75, 0.0, 0.7251, 0.25, 0.7251, 0.25, 0.75, 0.125, 0.75, 0.125, 0.7251, 0.2729, 0.7263, 0.3521, 0.7263, 0.3521, 0.7263, 0.2729, 0.7263, 0.5, 0.7251, 0.5, 0.75, 0.375, 0.75, 0.375, 0.7251, 0.625, 0.7251, 0.625, 0.75, 0.5, 0.75, 0.5, 0.7251, 0.75, 0.7251, 0.75, 0.75, 0.625, 0.75, 0.625, 0.7251, 0.875, 0.7251, 0.875, 0.75, 0.75, 0.75, 0.75, 0.7251, 1.0, 0.7251, 1.0, 0.75, 0.875, 0.75, 0.875, 0.7251, 0.8802, 0.3802, 0.75, 0.4341, 0.75, 0.49, 0.9197, 0.4197, 0.25, 0.4341, 0.3802, 0.3802, 0.4197, 0.4197, 0.25, 0.49, 0.9341, 0.25, 0.8802, 0.3802, 0.9197, 0.4197, 0.99, 0.25, 0.3802, 0.3802, 0.4341, 0.25, 0.49, 0.25, 0.4197, 0.4197, 0.8802, 0.1198, 0.9341, 0.25, 0.99, 0.25, 0.9197, 0.08029, 0.4341, 0.25, 0.3802, 0.1198, 0.4197, 0.08029, 0.49, 0.25, 0.75, 0.06589, 0.8802, 0.1198, 0.9197, 0.08029, 0.75, 0.01, 0.3802, 0.1198, 0.25, 0.06589, 0.25, 0.01, 0.4197, 0.08029, 0.6198, 0.1198, 0.75, 0.06589, 0.75, 0.01, 0.5803, 0.08029, 0.25, 0.06589, 0.1198, 0.1198, 0.08029, 0.08029, 0.25, 0.01, 0.5659, 0.25, 0.6198, 0.1198, 0.5803, 0.08029, 0.51, 0.25, 0.1198, 0.1198, 0.06589, 0.25, 0.01, 0.25, 0.08029, 0.08029, 0.6198, 0.3802, 0.5659, 0.25, 0.51, 0.25, 0.5803, 0.4197, 0.06589, 0.25, 0.1198, 0.3802, 0.08029, 0.4197, 0.01, 0.25, 0.75, 0.4341, 0.6198, 0.3802, 0.5803, 0.4197, 0.75, 0.49, 0.1198, 0.3802, 0.25, 0.4341, 0.25, 0.49, 0.08029, 0.4197, 0.3802, 0.3802, 0.25, 0.4341, 0.1198, 0.3802, 0.06589, 0.25, 0.1198, 0.1198, 0.25, 0.06589, 0.3802, 0.1198, 0.4341, 0.25, 0.75, 0.4341, 0.8802, 0.3802, 0.9341, 0.25, 0.8802, 0.1198, 0.75, 0.06589, 0.6198, 0.1198, 0.5659, 0.25, 0.6198, 0.3802, 0.6198, 0.1198, 0.5659, 0.25, 0.5659, 0.25, 0.6198, 0.1198, 0.4341, 0.25, 0.3802, 0.3802, 0.3802, 0.3802, 0.4341, 0.25, 0.06589, 0.25, 0.1198, 0.1198, 0.1198, 0.1198, 0.06589, 0.25, 0.9341, 0.25, 0.8802, 0.1198, 0.8802, 0.1198, 0.9341, 0.25, 0.5659, 0.25, 0.6198, 0.3802, 0.6198, 0.3802, 0.5659, 0.25, 0.3802, 0.1198, 0.4341, 0.25, 0.4341, 0.25, 0.3802, 0.1198, 0.1198, 0.3802, 0.06589, 0.25, 0.06589, 0.25, 0.1198, 0.3802, 0.8802, 0.1198, 0.75, 0.06589, 0.75, 0.06589, 0.8802, 0.1198, 0.6198, 0.3802, 0.75, 0.4341, 0.75, 0.4341, 0.6198, 0.3802, 0.25, 0.06589, 0.3802, 0.1198, 0.3802, 0.1198, 0.25, 0.06589, 0.75, 0.4341, 0.8802, 0.3802, 0.8802, 0.3802, 0.75, 0.4341, 0.25, 0.4341, 0.1198, 0.3802, 0.1198, 0.3802, 0.25, 0.4341, 0.75, 0.06589, 0.6198, 0.1198, 0.6198, 0.1198, 0.75, 0.06589, 0.3802, 0.3802, 0.25, 0.4341, 0.25, 0.4341, 0.3802, 0.3802, 1.0, 0.6694, 1.0, 0.7251, 0.875, 0.7251, 0.875, 0.6694, 0.875, 0.6694, 0.875, 0.7251, 0.75, 0.7251, 0.75, 0.6694, 0.75, 0.6694, 0.75, 0.7251, 0.625, 0.7251, 0.625, 0.6694, 0.625, 0.6694, 0.625, 0.7251, 0.5, 0.7251, 0.5, 0.6694, 0.5, 0.6694, 0.5, 0.7251, 0.375, 0.7251, 0.375, 0.6694, 0.375, 0.6694, 0.375, 0.7251, 0.25, 0.7251, 0.25, 0.6694, 0.25, 0.6694, 0.25, 0.7251, 0.125, 0.7251, 0.125, 0.6694, 0.125, 0.6694, 0.125, 0.7251, 0.0, 0.7251, 0.0, 0.6694, 0.2729, 0.7489, 0.3521, 0.7489, 0.375, 0.75, 0.25, 0.75, 0.3521, 0.7489, 0.3521, 0.7263, 0.375, 0.7251, 0.375, 0.75, 0.2729, 0.7263, 0.2729, 0.7489, 0.25, 0.75, 0.25, 0.7251, 0.3521, 0.7263, 0.2729, 0.7263, 0.25, 0.7251, 0.375, 0.7251, 0.3521, 0.7263, 0.3521, 0.7489, 0.2729, 0.7489, 0.2729, 0.7263, 0.3521, 0.7263, 0.3521, 0.7489, 0.3521, 0.7489, 0.3521, 0.7263, 0.2729, 0.7489, 0.2729, 0.7263, 0.2729, 0.7263, 0.2729, 0.7489, 0.3521, 0.7489, 0.2729, 0.7489, 0.2729, 0.7489, 0.3521, 0.7489, 0.125, 0.6267, 0.125, 0.6395, 0.0, 0.6465, 0.0, 0.6267, 0.25, 0.6267, 0.25, 0.6386, 0.125, 0.6395, 0.125, 0.6267, 0.375, 0.6563, 0.375, 0.6694, 0.375, 0.6694, 0.375, 0.6563, 0.5, 0.6267, 0.5, 0.639, 0.375, 0.639, 0.375, 0.6267, 0.625, 0.6267, 0.625, 0.6472, 0.5, 0.639, 0.5, 0.6267, 0.75, 0.6267, 0.75, 0.6491, 0.625, 0.6472, 0.625, 0.6267, 0.875, 0.6267, 0.875, 0.6491, 0.75, 0.6491, 0.75, 0.6267, 1.0, 0.6267, 1.0, 0.6465, 0.875, 0.6491, 0.875, 0.6267, 1.0, 0.6267, 1.0, 0.6465, 0.875, 0.6491, 0.875, 0.6267, 0.875, 0.6267, 0.875, 0.6491, 0.75, 0.6491, 0.75, 0.6267, 0.75, 0.6267, 0.75, 0.6491, 0.625, 0.6472, 0.625, 0.6267, 0.625, 0.6267, 0.625, 0.6472, 0.5, 0.639, 0.5, 0.6267, 0.5, 0.6267, 0.5, 0.639, 0.375, 0.639, 0.375, 0.6267, 0.375, 0.6563, 0.375, 0.6694, 0.375, 0.6694, 0.375, 0.6563, 0.25, 0.6267, 0.25, 0.6386, 0.125, 0.6395, 0.125, 0.6267, 0.125, 0.6267, 0.125, 0.6395, 0.0, 0.6465, 0.0, 0.6267, 0.375, 0.6428, 0.375, 0.6533, 0.375, 0.6533, 0.375, 0.6428, 0.25, 0.6529, 0.375, 0.6533, 0.375, 0.6563, 0.25, 0.656, 0.25, 0.6386, 0.25, 0.6267, 0.25, 0.6267, 0.25, 0.6386, 0.25, 0.6386, 0.375, 0.639, 0.375, 0.6428, 0.25, 0.6421, 0.125, 0.6395, 0.25, 0.6386, 0.25, 0.6421, 0.25, 0.6421, 0.25, 0.6529, 0.125, 0.6553, 0.125, 0.6395, 0.125, 0.6553, 0.25, 0.6529, 0.25, 0.656, 0.25, 0.656, 0.25, 0.6694, 0.125, 0.6694, 0.125, 0.6553, 0.375, 0.639, 0.5, 0.639, 0.375, 0.6428, 0.375, 0.6428, 0.5, 0.639, 0.5, 0.6551, 0.375, 0.6533, 0.375, 0.6533, 0.5, 0.6551, 0.375, 0.6563, 0.375, 0.6563, 0.5, 0.6551, 0.5, 0.6694, 0.375, 0.6694, 0.5, 0.639, 0.625, 0.6472, 0.5, 0.6551, 0.5, 0.6551, 0.625, 0.6472, 0.625, 0.6694, 0.5, 0.6694, 0.0, 0.6465, 0.125, 0.6553, 0.125, 0.6694, 0.0, 0.6694, 0.125, 0.6553, 0.0, 0.6465, 0.125, 0.6395, 0.75, 0.6491, 0.875, 0.6491, 0.875, 0.6694, 0.75, 0.6694, 0.875, 0.6491, 1.0, 0.6465, 1.0, 0.6694, 0.875, 0.6694, 0.625, 0.6472, 0.75, 0.6491, 0.75, 0.6694, 0.625, 0.6694, 0.375, 0.6267, 0.375, 0.639, 0.25, 0.6386, 0.25, 0.6267, 0.25, 0.656, 0.375, 0.6563, 0.375, 0.6694, 0.25, 0.6694, 0.25, 0.6421, 0.375, 0.6428, 0.375, 0.6533, 0.25, 0.6529, 0.25, 0.6529, 0.25, 0.6421, 0.25, 0.6421, 0.25, 0.6529, 0.25, 0.6267, 0.375, 0.6267, 0.375, 0.6267, 0.25, 0.6267, 0.375, 0.639, 0.25, 0.6386, 0.25, 0.6386, 0.375, 0.639, 0.25, 0.6694, 0.25, 0.656, 0.25, 0.656, 0.25, 0.6694, 0.25, 0.6421, 0.375, 0.6428, 0.375, 0.6428, 0.25, 0.6421, 0.375, 0.6267, 0.375, 0.639, 0.375, 0.639, 0.375, 0.6267, 0.375, 0.6533, 0.25, 0.6529, 0.25, 0.6529, 0.375, 0.6533, 0.375, 0.6694, 0.25, 0.6694, 0.25, 0.6694, 0.375, 0.6694, 0.25, 0.656, 0.375, 0.6563, 0.375, 0.6563, 0.25, 0.656, 0.51, 0.25, 0.5803, 0.08029, 0.375, 0.6267, 0.25, 0.6267, 0.5803, 0.08029, 0.75, 0.01, 0.5, 0.6267, 0.375, 0.6267, 0.75, 0.01, 0.9197, 0.08029, 0.625, 0.6267, 0.5, 0.6267, 0.9197, 0.08029, 0.99, 0.25, 0.75, 0.6267, 0.625, 0.6267, 0.99, 0.25, 0.9197, 0.4197, 0.875, 0.6267, 0.75, 0.6267, 0.9197, 0.4197, 0.75, 0.49, 1.0, 0.6267, 0.875, 0.6267, 0.0, 0.6267, 0.75, 0.49, 0.5803, 0.4197, 0.125, 0.6267, 0.5803, 0.4197, 0.51, 0.25, 0.25, 0.6267, 0.125, 0.6267, 0.375, 0.6428, 0.375, 0.6533, 0.375, 0.6533, 0.375, 0.6428, 0.25, 0.6529, 0.375, 0.6533, 0.375, 0.6563, 0.25, 0.656, 0.25, 0.6386, 0.25, 0.6267, 0.25, 0.6267, 0.25, 0.6386, 0.25, 0.6386, 0.375, 0.639, 0.375, 0.6428, 0.25, 0.6421, 0.125, 0.6395, 0.25, 0.6386, 0.25, 0.6421, 0.25, 0.6421, 0.25, 0.6529, 0.125, 0.6553, 0.125, 0.6395, 0.125, 0.6553, 0.25, 0.6529, 0.25, 0.656, 0.25, 0.656, 0.25, 0.6694, 0.125, 0.6694, 0.125, 0.6553, 0.375, 0.639, 0.5, 0.639, 0.375, 0.6428, 0.375, 0.6428, 0.5, 0.639, 0.5, 0.6551, 0.375, 0.6533, 0.375, 0.6533, 0.5, 0.6551, 0.375, 0.6563, 0.375, 0.6563, 0.5, 0.6551, 0.5, 0.6694, 0.375, 0.6694, 0.5, 0.639, 0.625, 0.6472, 0.5, 0.6551, 0.5, 0.6551, 0.625, 0.6472, 0.625, 0.6694, 0.5, 0.6694, 0.0, 0.6465, 0.125, 0.6553, 0.125, 0.6694, 0.0, 0.6694, 0.125, 0.6553, 0.0, 0.6465, 0.125, 0.6395, 0.75, 0.6491, 0.875, 0.6491, 0.875, 0.6694, 0.75, 0.6694, 0.875, 0.6491, 1.0, 0.6465, 1.0, 0.6694, 0.875, 0.6694, 0.625, 0.6472, 0.75, 0.6491, 0.75, 0.6694, 0.625, 0.6694, 0.375, 0.6267, 0.375, 0.639, 0.25, 0.6386, 0.25, 0.6267, 0.25, 0.656, 0.375, 0.6563, 0.375, 0.6694, 0.25, 0.6694, 0.25, 0.6421, 0.375, 0.6428, 0.375, 0.6533, 0.25, 0.6529, 0.25, 0.6529, 0.25, 0.6421, 0.25, 0.6421, 0.25, 0.6529, 0.25, 0.6267, 0.375, 0.6267, 0.375, 0.6267, 0.25, 0.6267, 0.375, 0.639, 0.25, 0.6386, 0.25, 0.6386, 0.375, 0.639, 0.25, 0.6694, 0.25, 0.656, 0.25, 0.656, 0.25, 0.6694, 0.25, 0.6421, 0.375, 0.6428, 0.375, 0.6428, 0.25, 0.6421, 0.375, 0.6267, 0.375, 0.639, 0.375, 0.639, 0.375, 0.6267, 0.375, 0.6533, 0.25, 0.6529, 0.25, 0.6529, 0.375, 0.6533, 0.375, 0.6694, 0.25, 0.6694, 0.25, 0.6694, 0.375, 0.6694, 0.25, 0.656, 0.375, 0.6563, 0.375, 0.6563, 0.25, 0.656, 0.25, 0.6267, 0.25, 0.6694, 0.375, 0.6694, 0.375, 0.6267, 0.375, 0.6267, 0.375, 0.6694, 0.5, 0.6694, 0.5, 0.6267, 0.5, 0.6267, 0.5, 0.6694, 0.625, 0.6694, 0.625, 0.6267, 0.625, 0.6267, 0.625, 0.6694, 0.75, 0.6694, 0.75, 0.6267, 0.75, 0.6694, 0.875, 0.6694, 0.875, 0.6267, 0.75, 0.6267, 0.875, 0.6267, 0.875, 0.6694, 1.0, 0.6694, 1.0, 0.6267, 1.0, 0.6267, 1.0, 0.6694, 0.125, 0.6694, 0.125, 0.6267, 0.125, 0.6267, 0.125, 0.6694, 0.25, 0.6694, 0.25, 0.6267])
me_cylinder.materials.append(mat_hardwood)
me_cylinder.update()

# ---- objects
ob_hand = bpy.data.objects.new('Hand', me_cube_008)
ob_cymbal = bpy.data.objects.new('Cymbal', me_cylinder_001)
ob_tambourine = bpy.data.objects.new('Tambourine', me_cylinder_002)
ob_flute = bpy.data.objects.new('Flute', me_cylinder)

# ---- transforms, parenting, visibility, modifiers, constraints
ob_hand.location = (0.0, 0.0, 0.0)
ob_hand.use_mesh_mirror_x = True
_vg = ob_hand.vertex_groups.new(name='Abdomen')
_vg = ob_hand.vertex_groups.new(name='Thigh.L')
_vg = ob_hand.vertex_groups.new(name='Shin.L')
_vg = ob_hand.vertex_groups.new(name='Foot.L')
_vg = ob_hand.vertex_groups.new(name='Thigh.R')
_vg = ob_hand.vertex_groups.new(name='Shin.R')
_vg = ob_hand.vertex_groups.new(name='Foot.R')
_vg = ob_hand.vertex_groups.new(name='Waist')
_vg = ob_hand.vertex_groups.new(name='Chest')
_vg = ob_hand.vertex_groups.new(name='Neck')
_vg = ob_hand.vertex_groups.new(name='Head')
_vg = ob_hand.vertex_groups.new(name='LipUp1.L')
_vg = ob_hand.vertex_groups.new(name='LipUp2.L')
_vg = ob_hand.vertex_groups.new(name='LipUp3.L')
_vg = ob_hand.vertex_groups.new(name='LipUp4.L')
_vg = ob_hand.vertex_groups.new(name='LipLow1.L')
_vg = ob_hand.vertex_groups.new(name='LipLow2.L')
_vg = ob_hand.vertex_groups.new(name='LipLow3.L')
_vg = ob_hand.vertex_groups.new(name='LipLow4.L')
_vg = ob_hand.vertex_groups.new(name='LipUp1.R')
_vg = ob_hand.vertex_groups.new(name='LipUp2.R')
_vg = ob_hand.vertex_groups.new(name='LipUp3.R')
_vg = ob_hand.vertex_groups.new(name='LipUp4.R')
_vg = ob_hand.vertex_groups.new(name='LipLow1.R')
_vg = ob_hand.vertex_groups.new(name='LipLow2.R')
_vg = ob_hand.vertex_groups.new(name='LipLow3.R')
_vg = ob_hand.vertex_groups.new(name='LipLow4.R')
_vg = ob_hand.vertex_groups.new(name='Eye.L')
_vg = ob_hand.vertex_groups.new(name='Pupil.L')
_vg = ob_hand.vertex_groups.new(name='EyeTop.L')
_vg = ob_hand.vertex_groups.new(name='EyeBottom.L')
_vg = ob_hand.vertex_groups.new(name='Nose')
_vg = ob_hand.vertex_groups.new(name='Eye.R')
_vg = ob_hand.vertex_groups.new(name='Pupil.R')
_vg = ob_hand.vertex_groups.new(name='EyeTop.R')
_vg = ob_hand.vertex_groups.new(name='EyeBottom.R')
_vg = ob_hand.vertex_groups.new(name='Arm.L')
_vg = ob_hand.vertex_groups.new(name='Forearm.L')
_vg = ob_hand.vertex_groups.new(name='Hand.L')
for _i, _w in zip([0, 1, 2, 3, 8, 9, 10, 11, 12, 13, 14, 15], [0.9949, 0.9999, 0.9999, 1.0, 1.0, 0.9901, 0.5, 0.4963, 0.4807, 0.4996, 0.499, 0.4985]): _vg.add([_i], _w, 'REPLACE')
_vg = ob_hand.vertex_groups.new(name='Fingers.L')
for _i, _w in zip([4, 5, 6, 7, 10, 12], [0.9992, 0.9998, 0.9991, 0.9997, 0.5, 0.4997]): _vg.add([_i], _w, 'REPLACE')
_vg = ob_hand.vertex_groups.new(name='Thumb.L')
for _i, _w in zip([11, 13, 14, 15, 16, 17, 18, 19, 20, 21], [0.5, 0.4991, 0.4999, 0.4785, 1.0, 1.0, 0.9968, 0.9997, 0.9999, 1.0]): _vg.add([_i], _w, 'REPLACE')
_vg = ob_hand.vertex_groups.new(name='Arm.R')
_vg = ob_hand.vertex_groups.new(name='Forearm.R')
_vg = ob_hand.vertex_groups.new(name='Hand.R')
_vg = ob_hand.vertex_groups.new(name='Fingers.R')
_vg = ob_hand.vertex_groups.new(name='Thumb.R')
_m = ob_hand.modifiers.new('Armature', 'ARMATURE')
ob_cymbal.location = (0.0, 0.0, 0.0)
ob_tambourine.location = (0.0, 0.0, 0.0)
ob_flute.location = (0.0, 0.0, 0.0)
ob_flute.rotation_euler = (0.0, 1.571, 0.0)

# ---- collection membership
scene.collection.objects.link(ob_hand)
col_precussion.objects.link(ob_cymbal)
col_precussion.objects.link(ob_tambourine)
col_winds.objects.link(ob_flute)
def _layer_coll(name, lc=None):
    lc = lc or bpy.context.view_layer.layer_collection
    for c in lc.children:
        if c.name == name: return c
        r = _layer_coll(name, c)
        if r: return r
_layer_coll('Winds').exclude = True

# ---- scene / render settings (as saved in the file)
scene.frame_start = 1; scene.frame_end = 250; scene.frame_set(1)
scene.render.engine = 'BLENDER_EEVEE_NEXT'
scene.render.fps = 30
bpy.context.view_layer.update()

# ---- added for rendering (the .blend has no active camera and no usable light): camera, sun
cam_auto = bpy.data.cameras.new('AutoCamera')
cam_auto.lens = 50.0
cam_auto.sensor_width = 36.0
cam_auto.clip_end = 1000.0
ob_auto_camera = bpy.data.objects.new('AutoCamera', cam_auto)
scene.collection.objects.link(ob_auto_camera)
ob_auto_camera.location = (0.641014, -0.769217, 0.512812)
ob_auto_camera.rotation_euler = (1.09748, -7.21219e-08, 0.694738)
scene.camera = ob_auto_camera
light_auto_sun = bpy.data.lights.new('AutoSun', 'SUN')
light_auto_sun.energy = 3.0
light_auto_sun.angle = 0.0523599
ob_auto_sun = bpy.data.objects.new('AutoSun', light_auto_sun)
scene.collection.objects.link(ob_auto_sun)
ob_auto_sun.rotation_euler = (0.872665, 0.174533, 0.523599)
bpy.context.view_layer.update()
